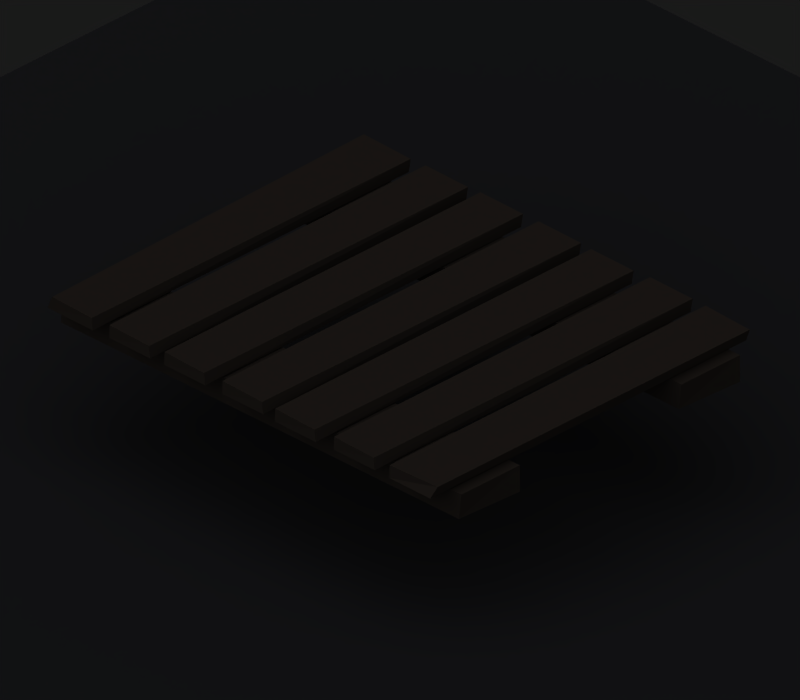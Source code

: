 # Source: cave_wood_walk.blend  (saved by Blender 2.63.0; exported with 4.5.12 LTS)
import bpy
from mathutils import Matrix  # noqa: F401  (used for matrix-valued properties, if any)

bpy.ops.wm.read_factory_settings(use_empty=True)
scene = bpy.context.scene
scene.name = 'Scene'

# ---- collections
col_collection_1 = bpy.data.collections.new('Collection 1'); scene.collection.children.link(col_collection_1)

# ---- materials (node trees are filled in below, after node groups)
mat_shadow_001 = bpy.data.materials.new('Shadow.001')
mat_shadow_001.alpha_threshold = 0.0
mat_shadow_001.diffuse_color = (0.2159, 0.2159, 0.2159, 1.0)
mat_shadow_001.roughness = 0.5
mat_shadow_001.specular_intensity = 0.0
mat_shadow_001.line_color = (0.0, 0.0, 0.0, 0.5)
mat_cave = bpy.data.materials.new('Cave')
mat_cave.alpha_threshold = 0.0
mat_cave.diffuse_color = (1.0, 1.0, 1.0, 1.0)
mat_cave.roughness = 0.5
mat_cave.specular_intensity = 0.0
mat_cave.line_color = (0.0, 0.0, 0.0, 1.0)
mat_wood = bpy.data.materials.new('Wood')
mat_wood.alpha_threshold = 0.0
mat_wood.diffuse_color = (0.287, 0.2455, 0.1972, 1.0)
mat_wood.roughness = 0.5
mat_wood.line_color = (0.0, 0.0, 0.0, 1.0)
mat_cave_001 = bpy.data.materials.new('Cave.001')
mat_cave_001.alpha_threshold = 0.0
mat_cave_001.preview_render_type = 'FLAT'
mat_cave_001.diffuse_color = (1.0, 1.0, 1.0, 1.0)
mat_cave_001.roughness = 0.5
mat_cave_001.specular_intensity = 0.0
mat_cave_001.line_color = (0.0, 0.0, 0.0, 1.0)
mat_cavewater = bpy.data.materials.new('CaveWater')
mat_cavewater.alpha_threshold = 0.0
mat_cavewater.preview_render_type = 'FLAT'
mat_cavewater.diffuse_color = (0.09439, 0.119, 0.1867, 1.0)
mat_cavewater.roughness = 0.5
mat_cavewater.specular_intensity = 0.0
mat_cavewater.line_color = (0.0, 0.0, 0.0, 1.0)

# ---- material node trees

# ---- world
world_world = bpy.data.worlds.new('World'); scene.world = world_world
world_world.color = (0.1, 0.1, 0.1)
world_world.use_sun_shadow = False
world_world.sun_shadow_jitter_overblur = 0.0
world_world.cycles.sampling_method = 'MANUAL'
world_world.cycles.sample_map_resolution = 256

# ---- cameras
cam_camera_001 = bpy.data.cameras.new('Camera.001')
cam_camera_001.type = 'ORTHO'
cam_camera_001.passepartout_alpha = 0.2
cam_camera_001.clip_end = 100.0
cam_camera_001.lens = 35.0
cam_camera_001.sensor_width = 32.0
cam_camera_001.sensor_height = 18.0
cam_camera_001.ortho_scale = 2.85
cam_camera_001.show_passepartout = False
cam_camera_001.show_safe_areas = True
cam_camera_001.dof.focus_distance = 0.0
cam_camera_001.dof.aperture_fstop = 128.0

# ---- lights
light_lamp_003 = bpy.data.lights.new('Lamp.003', 'SUN')
light_lamp_003.color = (0.8602, 0.8729, 1.0)
light_lamp_003.transmission_factor = 0.0
light_lamp_003.angle = 1.571
light_lamp_003.energy = 1.0
light_lamp_003.shadow_buffer_clip_start = 0.5
light_lamp_003.shadow_soft_size = 1.0
light_lamp_003.shadow_cascade_max_distance = 1000.0
light_lamp_003.cycles.use_multiple_importance_sampling = False
light_lamp_004 = bpy.data.lights.new('Lamp.004', 'SUN')
light_lamp_004.color = (0.625, 0.5167, 0.8951)
light_lamp_004.transmission_factor = 0.0
light_lamp_004.angle = 1.571
light_lamp_004.energy = 0.75
light_lamp_004.shadow_buffer_clip_start = 0.5
light_lamp_004.shadow_soft_size = 1.0
light_lamp_004.shadow_cascade_max_distance = 1000.0
light_lamp_004.cycles.use_multiple_importance_sampling = False

# ---- meshes
me_plane = bpy.data.meshes.new('Plane')
me_plane.from_pydata([(1.0, -1.0, 0.0), (-1.0, -1.0, 0.0), (1.0, 1.0, 0.0), (-1.0, 1.0, 0.0)], [], [(2, 3, 1, 0)])
me_plane.materials.append(mat_shadow_001)
me_plane.use_remesh_preserve_volume = False
me_plane.use_remesh_preserve_attributes = False
me_plane.use_mirror_vertex_groups = False
me_plane.update()
me_plane_039 = bpy.data.meshes.new('Plane.039')
me_plane_039.from_pydata([(-1.001, 0.4025, -0.0111), (-0.9924, 0.702, -0.0111), (1.008, 0.7051, -0.0111), (0.9945, 0.4104, -0.008677), (-0.9962, 0.4013, 0.09314), (-0.9952, 0.7012, 0.09725), (1.01, 0.7031, 0.09988), (1.008, 0.4104, 0.09774), (-1.001, -0.7062, -0.0111), (-0.9924, -0.4068, -0.0111), (1.008, -0.4037, -0.0111), (0.9945, -0.6984, -0.008677), (-0.9962, -0.7075, 0.09314), (-0.9952, -0.4076, 0.09725), (1.01, -0.4057, 0.09988), (1.008, -0.6984, 0.09774), (0.1748, -0.8053, 0.1018), (0.1727, 0.7972, 0.1018), (0.3795, 0.7873, 0.1018), (0.3848, -0.8096, 0.1042), (0.1761, -0.8052, 0.1555), (0.1729, 0.7898, 0.1596), (0.3831, 0.7943, 0.1543), (0.3768, -0.8071, 0.1511), (0.4651, -0.7984, 0.1018), (0.463, 0.8041, 0.1018), (0.6698, 0.7943, 0.1018), (0.6751, -0.8026, 0.1042), (0.4664, -0.7982, 0.1555), (0.4632, 0.7968, 0.1596), (0.6733, 0.8013, 0.1543), (0.6671, -0.8001, 0.1511), (0.748, -0.8019, 0.1018), (0.7459, 0.8007, 0.1018), (0.9527, 0.7908, 0.1018), (0.958, -0.8061, 0.1042), (0.7493, -0.8017, 0.1555), (0.7461, 0.7933, 0.1596), (0.9735, 0.7891, 0.1543), (0.9759, -0.7864, 0.1511), (-0.7096, -0.1096, -0.0428), (-0.7098, 0.08527, -0.04521), (0.2819, 0.1014, 0.1828), (0.291, -0.1119, 0.1834), (-0.7343, -0.1055, 0.008514), (-0.7308, 0.08227, 0.007809), (0.2571, 0.1142, 0.2396), (0.2601, -0.1056, 0.2381), (-0.7302, -0.2992, -0.0428), (-0.7236, -0.1044, -0.04521), (0.268, -0.1229, 0.1828), (0.2696, -0.3364, 0.1834), (-0.7548, -0.2943, 0.008514), (-0.7447, -0.1067, 0.007809), (0.2436, -0.1093, 0.2396), (0.239, -0.329, 0.2381), (-0.7435, 0.08705, -0.0428), (-0.7505, 0.2818, -0.04521), (0.24, 0.3326, 0.1828), (0.2565, 0.1196, 0.1834), (-0.7683, 0.09023, 0.008514), (-0.7714, 0.2781, 0.007809), (0.2148, 0.3444, 0.2396), (0.2255, 0.1249, 0.2381)], [], [(4, 5, 1, 0), (5, 6, 2, 1), (6, 7, 3, 2), (7, 4, 0, 3), (0, 1, 2, 3), (7, 6, 5, 4), (12, 13, 9, 8), (13, 14, 10, 9), (14, 15, 11, 10), (15, 12, 8, 11), (8, 9, 10, 11), (15, 14, 13, 12), (20, 21, 17, 16), (21, 22, 18, 17), (22, 23, 19, 18), (23, 20, 16, 19), (16, 17, 18, 19), (23, 22, 21, 20), (28, 29, 25, 24), (29, 30, 26, 25), (30, 31, 27, 26), (31, 28, 24, 27), (24, 25, 26, 27), (31, 30, 29, 28), (36, 37, 33, 32), (37, 38, 34, 33), (38, 39, 35, 34), (39, 36, 32, 35), (32, 33, 34, 35), (39, 38, 37, 36), (44, 45, 41, 40), (45, 46, 42, 41), (46, 47, 43, 42), (47, 44, 40, 43), (40, 41, 42, 43), (47, 46, 45, 44), (52, 53, 49, 48), (53, 54, 50, 49), (54, 55, 51, 50), (55, 52, 48, 51), (48, 49, 50, 51), (55, 54, 53, 52), (60, 61, 57, 56), (61, 62, 58, 57), (62, 63, 59, 58), (63, 60, 56, 59), (56, 57, 58, 59), (63, 62, 61, 60)])
me_plane_039.polygons.foreach_set('material_index', [1, 1, 1, 1, 1, 1, 1, 1, 1, 1, 1, 1, 1, 1, 1, 1, 1, 1, 1, 1, 1, 1, 1, 1, 1, 1, 1, 1, 1, 1, 1, 1, 1, 1, 1, 1, 1, 1, 1, 1, 1, 1, 1, 1, 1, 1, 1, 1])
me_plane_039.materials.append(mat_cave)
me_plane_039.materials.append(mat_wood)
me_plane_039.use_remesh_preserve_volume = False
me_plane_039.use_remesh_preserve_attributes = False
me_plane_039.use_mirror_vertex_groups = False
me_plane_039.update()
me_plane_038 = bpy.data.meshes.new('Plane.038')
me_plane_038.from_pydata([(-1.001, 0.4025, -0.0111), (-0.9924, 0.702, -0.0111), (1.008, 0.7051, -0.0111), (0.9945, 0.4104, -0.008677), (-0.9962, 0.4013, 0.09314), (-0.9952, 0.7012, 0.09725), (1.01, 0.7031, 0.09988), (1.008, 0.4104, 0.09774), (-1.001, -0.7062, -0.0111), (-0.9924, -0.4068, -0.0111), (1.008, -0.4037, -0.0111), (0.9945, -0.6984, -0.008677), (-0.9962, -0.7075, 0.09314), (-0.9952, -0.4076, 0.09725), (1.01, -0.4057, 0.09988), (1.008, -0.6984, 0.09774), (0.1748, -0.8053, 0.1018), (0.1727, 0.7972, 0.1018), (0.3795, 0.7873, 0.1018), (0.3848, -0.8096, 0.1042), (0.1761, -0.8052, 0.1555), (0.1729, 0.7898, 0.1596), (0.3831, 0.7943, 0.1543), (0.3768, -0.8071, 0.1511), (0.4651, -0.7984, 0.1018), (0.463, 0.8041, 0.1018), (0.6698, 0.7943, 0.1018), (0.6751, -0.8026, 0.1042), (0.4664, -0.7982, 0.1555), (0.4632, 0.7968, 0.1596), (0.6733, 0.8013, 0.1543), (0.6671, -0.8001, 0.1511), (0.748, -0.8019, 0.1018), (0.7459, 0.8007, 0.1018), (0.9527, 0.7908, 0.1018), (0.958, -0.8061, 0.1042), (0.7493, -0.8017, 0.1555), (0.7461, 0.7933, 0.1596), (0.9735, 0.7891, 0.1543), (0.9759, -0.7864, 0.1511), (-0.7096, -0.1096, -0.0428), (-0.7098, 0.08527, -0.04521), (0.2819, 0.1014, 0.1828), (0.291, -0.1119, 0.1834), (-0.7343, -0.1055, 0.008514), (-0.7308, 0.08227, 0.007809), (0.2571, 0.1142, 0.2396), (0.2601, -0.1056, 0.2381), (-0.7302, -0.2992, -0.0428), (-0.7236, -0.1044, -0.04521), (0.268, -0.1229, 0.1828), (0.2696, -0.3364, 0.1834), (-0.7548, -0.2943, 0.008514), (-0.7447, -0.1067, 0.007809), (0.2436, -0.1093, 0.2396), (0.239, -0.329, 0.2381), (-0.7435, 0.08705, -0.0428), (-0.7505, 0.2818, -0.04521), (0.24, 0.3326, 0.1828), (0.2565, 0.1196, 0.1834), (-0.7683, 0.09023, 0.008514), (-0.7714, 0.2781, 0.007809), (0.2148, 0.3444, 0.2396), (0.2255, 0.1249, 0.2381)], [], [(4, 5, 1, 0), (5, 6, 2, 1), (6, 7, 3, 2), (7, 4, 0, 3), (0, 1, 2, 3), (7, 6, 5, 4), (12, 13, 9, 8), (13, 14, 10, 9), (14, 15, 11, 10), (15, 12, 8, 11), (8, 9, 10, 11), (15, 14, 13, 12), (20, 21, 17, 16), (21, 22, 18, 17), (22, 23, 19, 18), (23, 20, 16, 19), (16, 17, 18, 19), (23, 22, 21, 20), (28, 29, 25, 24), (29, 30, 26, 25), (30, 31, 27, 26), (31, 28, 24, 27), (24, 25, 26, 27), (31, 30, 29, 28), (36, 37, 33, 32), (37, 38, 34, 33), (38, 39, 35, 34), (39, 36, 32, 35), (32, 33, 34, 35), (39, 38, 37, 36), (44, 45, 41, 40), (45, 46, 42, 41), (46, 47, 43, 42), (47, 44, 40, 43), (40, 41, 42, 43), (47, 46, 45, 44), (52, 53, 49, 48), (53, 54, 50, 49), (54, 55, 51, 50), (55, 52, 48, 51), (48, 49, 50, 51), (55, 54, 53, 52), (60, 61, 57, 56), (61, 62, 58, 57), (62, 63, 59, 58), (63, 60, 56, 59), (56, 57, 58, 59), (63, 62, 61, 60)])
me_plane_038.polygons.foreach_set('material_index', [1, 1, 1, 1, 1, 1, 1, 1, 1, 1, 1, 1, 1, 1, 1, 1, 1, 1, 1, 1, 1, 1, 1, 1, 1, 1, 1, 1, 1, 1, 1, 1, 1, 1, 1, 1, 1, 1, 1, 1, 1, 1, 1, 1, 1, 1, 1, 1])
me_plane_038.materials.append(mat_cave)
me_plane_038.materials.append(mat_wood)
me_plane_038.use_remesh_preserve_volume = False
me_plane_038.use_remesh_preserve_attributes = False
me_plane_038.use_mirror_vertex_groups = False
me_plane_038.update()
me_plane_037 = bpy.data.meshes.new('Plane.037')
me_plane_037.from_pydata([(-1.001, 0.4025, -0.0111), (-0.9924, 0.702, -0.0111), (1.008, 0.7051, -0.0111), (0.9945, 0.4104, -0.008677), (-0.9962, 0.4013, 0.09314), (-0.9952, 0.7012, 0.09725), (1.01, 0.7031, 0.09988), (1.008, 0.4104, 0.09774), (-1.001, -0.7062, -0.0111), (-0.9924, -0.4068, -0.0111), (1.008, -0.4037, -0.0111), (0.9945, -0.6984, -0.008677), (-0.9962, -0.7075, 0.09314), (-0.9952, -0.4076, 0.09725), (1.01, -0.4057, 0.09988), (1.008, -0.6984, 0.09774), (0.1748, -0.8053, 0.1018), (0.1727, 0.7972, 0.1018), (0.3795, 0.7873, 0.1018), (0.3848, -0.8096, 0.1042), (0.1761, -0.8052, 0.1555), (0.1729, 0.7898, 0.1596), (0.3831, 0.7943, 0.1543), (0.3768, -0.8071, 0.1511), (0.4651, -0.7984, 0.1018), (0.463, 0.8041, 0.1018), (0.6698, 0.7943, 0.1018), (0.6751, -0.8026, 0.1042), (0.4664, -0.7982, 0.1555), (0.4632, 0.7968, 0.1596), (0.6733, 0.8013, 0.1543), (0.6671, -0.8001, 0.1511), (0.748, -0.8019, 0.1018), (0.7459, 0.8007, 0.1018), (0.9527, 0.7908, 0.1018), (0.958, -0.8061, 0.1042), (0.7493, -0.8017, 0.1555), (0.7461, 0.7933, 0.1596), (0.9735, 0.7891, 0.1543), (0.9759, -0.7864, 0.1511), (-0.7096, -0.1096, -0.0428), (-0.7098, 0.08527, -0.04521), (0.2819, 0.1014, 0.1828), (0.291, -0.1119, 0.1834), (-0.7343, -0.1055, 0.008514), (-0.7308, 0.08227, 0.007809), (0.2571, 0.1142, 0.2396), (0.2601, -0.1056, 0.2381), (-0.7302, -0.2992, -0.0428), (-0.7236, -0.1044, -0.04521), (0.268, -0.1229, 0.1828), (0.2696, -0.3364, 0.1834), (-0.7548, -0.2943, 0.008514), (-0.7447, -0.1067, 0.007809), (0.2436, -0.1093, 0.2396), (0.239, -0.329, 0.2381), (-0.7435, 0.08705, -0.0428), (-0.7505, 0.2818, -0.04521), (0.24, 0.3326, 0.1828), (0.2565, 0.1196, 0.1834), (-0.7683, 0.09023, 0.008514), (-0.7714, 0.2781, 0.007809), (0.2148, 0.3444, 0.2396), (0.2255, 0.1249, 0.2381)], [], [(4, 5, 1, 0), (5, 6, 2, 1), (6, 7, 3, 2), (7, 4, 0, 3), (0, 1, 2, 3), (7, 6, 5, 4), (12, 13, 9, 8), (13, 14, 10, 9), (14, 15, 11, 10), (15, 12, 8, 11), (8, 9, 10, 11), (15, 14, 13, 12), (20, 21, 17, 16), (21, 22, 18, 17), (22, 23, 19, 18), (23, 20, 16, 19), (16, 17, 18, 19), (23, 22, 21, 20), (28, 29, 25, 24), (29, 30, 26, 25), (30, 31, 27, 26), (31, 28, 24, 27), (24, 25, 26, 27), (31, 30, 29, 28), (36, 37, 33, 32), (37, 38, 34, 33), (38, 39, 35, 34), (39, 36, 32, 35), (32, 33, 34, 35), (39, 38, 37, 36), (44, 45, 41, 40), (45, 46, 42, 41), (46, 47, 43, 42), (47, 44, 40, 43), (40, 41, 42, 43), (47, 46, 45, 44), (52, 53, 49, 48), (53, 54, 50, 49), (54, 55, 51, 50), (55, 52, 48, 51), (48, 49, 50, 51), (55, 54, 53, 52), (60, 61, 57, 56), (61, 62, 58, 57), (62, 63, 59, 58), (63, 60, 56, 59), (56, 57, 58, 59), (63, 62, 61, 60)])
me_plane_037.polygons.foreach_set('material_index', [1, 1, 1, 1, 1, 1, 1, 1, 1, 1, 1, 1, 1, 1, 1, 1, 1, 1, 1, 1, 1, 1, 1, 1, 1, 1, 1, 1, 1, 1, 1, 1, 1, 1, 1, 1, 1, 1, 1, 1, 1, 1, 1, 1, 1, 1, 1, 1])
me_plane_037.materials.append(mat_cave)
me_plane_037.materials.append(mat_wood)
me_plane_037.use_remesh_preserve_volume = False
me_plane_037.use_remesh_preserve_attributes = False
me_plane_037.use_mirror_vertex_groups = False
me_plane_037.update()
me_plane_032 = bpy.data.meshes.new('Plane.032')
me_plane_032.from_pydata([(-1.001, 0.4025, -0.0111), (-0.9924, 0.702, -0.0111), (1.008, 0.7051, -0.0111), (0.9945, 0.4104, -0.008677), (-0.9962, 0.4013, 0.09314), (-0.9952, 0.7012, 0.09725), (1.01, 0.7031, 0.09988), (1.008, 0.4104, 0.09774), (-1.001, -0.7062, -0.0111), (-0.9924, -0.4068, -0.0111), (1.008, -0.4037, -0.0111), (0.9945, -0.6984, -0.008677), (-0.9962, -0.7075, 0.09314), (-0.9952, -0.4076, 0.09725), (1.01, -0.4057, 0.09988), (1.008, -0.6984, 0.09774), (0.1748, -0.8053, 0.1018), (0.1727, 0.7972, 0.1018), (0.3795, 0.7873, 0.1018), (0.3848, -0.8096, 0.1042), (0.1761, -0.8052, 0.1555), (0.1729, 0.7898, 0.1596), (0.3831, 0.7943, 0.1543), (0.3768, -0.8071, 0.1511), (0.4651, -0.7984, 0.1018), (0.463, 0.8041, 0.1018), (0.6698, 0.7943, 0.1018), (0.6751, -0.8026, 0.1042), (0.4664, -0.7982, 0.1555), (0.4632, 0.7968, 0.1596), (0.6733, 0.8013, 0.1543), (0.6671, -0.8001, 0.1511), (0.748, -0.8019, 0.1018), (0.7459, 0.8007, 0.1018), (0.9527, 0.7908, 0.1018), (0.958, -0.8061, 0.1042), (0.7493, -0.8017, 0.1555), (0.7461, 0.7933, 0.1596), (0.9735, 0.7891, 0.1543), (0.9759, -0.7864, 0.1511), (-0.7096, -0.1096, -0.0428), (-0.7098, 0.08527, -0.04521), (0.2819, 0.1014, 0.1828), (0.291, -0.1119, 0.1834), (-0.7343, -0.1055, 0.008514), (-0.7308, 0.08227, 0.007809), (0.2571, 0.1142, 0.2396), (0.2601, -0.1056, 0.2381), (-0.7302, -0.2992, -0.0428), (-0.7236, -0.1044, -0.04521), (0.268, -0.1229, 0.1828), (0.2696, -0.3364, 0.1834), (-0.7548, -0.2943, 0.008514), (-0.7447, -0.1067, 0.007809), (0.2436, -0.1093, 0.2396), (0.239, -0.329, 0.2381), (-0.7435, 0.08705, -0.0428), (-0.7505, 0.2818, -0.04521), (0.24, 0.3326, 0.1828), (0.2565, 0.1196, 0.1834), (-0.7683, 0.09023, 0.008514), (-0.7714, 0.2781, 0.007809), (0.2148, 0.3444, 0.2396), (0.2255, 0.1249, 0.2381)], [], [(4, 5, 1, 0), (5, 6, 2, 1), (6, 7, 3, 2), (7, 4, 0, 3), (0, 1, 2, 3), (7, 6, 5, 4), (12, 13, 9, 8), (13, 14, 10, 9), (14, 15, 11, 10), (15, 12, 8, 11), (8, 9, 10, 11), (15, 14, 13, 12), (20, 21, 17, 16), (21, 22, 18, 17), (22, 23, 19, 18), (23, 20, 16, 19), (16, 17, 18, 19), (23, 22, 21, 20), (28, 29, 25, 24), (29, 30, 26, 25), (30, 31, 27, 26), (31, 28, 24, 27), (24, 25, 26, 27), (31, 30, 29, 28), (36, 37, 33, 32), (37, 38, 34, 33), (38, 39, 35, 34), (39, 36, 32, 35), (32, 33, 34, 35), (39, 38, 37, 36), (44, 45, 41, 40), (45, 46, 42, 41), (46, 47, 43, 42), (47, 44, 40, 43), (40, 41, 42, 43), (47, 46, 45, 44), (52, 53, 49, 48), (53, 54, 50, 49), (54, 55, 51, 50), (55, 52, 48, 51), (48, 49, 50, 51), (55, 54, 53, 52), (60, 61, 57, 56), (61, 62, 58, 57), (62, 63, 59, 58), (63, 60, 56, 59), (56, 57, 58, 59), (63, 62, 61, 60)])
me_plane_032.polygons.foreach_set('material_index', [1, 1, 1, 1, 1, 1, 1, 1, 1, 1, 1, 1, 1, 1, 1, 1, 1, 1, 1, 1, 1, 1, 1, 1, 1, 1, 1, 1, 1, 1, 1, 1, 1, 1, 1, 1, 1, 1, 1, 1, 1, 1, 1, 1, 1, 1, 1, 1])
me_plane_032.materials.append(mat_cave)
me_plane_032.materials.append(mat_wood)
me_plane_032.use_remesh_preserve_volume = False
me_plane_032.use_remesh_preserve_attributes = False
me_plane_032.use_mirror_vertex_groups = False
me_plane_032.update()
me_cube_120 = bpy.data.meshes.new('Cube.120')
me_cube_120.from_pydata([(-0.7083, -0.9154, -0.9384), (-0.7171, -0.7396, -0.9427), (0.7324, -0.7355, -0.9384), (0.733, -0.9156, -0.9384), (-0.7125, -0.9154, -0.8839), (-0.7244, -0.7379, -0.9441), (0.7283, -0.7396, -0.9398), (0.7334, -0.9154, -0.8882), (-0.7152, -0.6584, -0.9384), (-0.724, -0.4827, -0.9427), (0.7255, -0.4786, -0.9384), (0.7261, -0.6587, -0.9384), (-0.7195, -0.6584, -0.8839), (-0.7313, -0.481, -0.9441), (0.7213, -0.4827, -0.9398), (0.7265, -0.6584, -0.8882), (-0.7291, -0.4293, -0.9384), (-0.7379, -0.2536, -0.9427), (0.7116, -0.2494, -0.9384), (0.7122, -0.4295, -0.9384), (-0.7334, -0.4293, -0.8839), (-0.7452, -0.2518, -0.9441), (0.7074, -0.2536, -0.9398), (0.7126, -0.4293, -0.8882), (-0.7221, -0.1793, -0.9384), (-0.7309, -0.003587, -0.9427), (0.7185, 0.0005556, -0.9384), (0.7191, -0.1795, -0.9384), (-0.7264, -0.1793, -0.8839), (-0.7383, -0.001852, -0.9441), (0.7144, -0.003586, -0.9398), (0.7195, -0.1793, -0.8882), (-0.7326, 0.07414, -0.9384), (-0.7414, 0.2499, -0.9427), (0.7081, 0.254, -0.9384), (0.7087, 0.07392, -0.9384), (-0.7368, 0.07414, -0.8839), (-0.7487, 0.2516, -0.9441), (0.704, 0.2499, -0.9398), (0.7091, 0.07414, -0.8882), (-0.7395, 0.3276, -0.9384), (-0.7483, 0.5033, -0.9427), (0.7012, 0.5075, -0.9384), (0.7018, 0.3274, -0.9384), (-0.7438, 0.3276, -0.8839), (-0.7556, 0.5051, -0.9441), (0.697, 0.5033, -0.9398), (0.7022, 0.3276, -0.8882), (0.7507, 0.5746, -0.9391), (0.9505, 0.5663, -0.9391), (0.9382, -1.004, -0.9391), (0.761, -1.003, -0.9391), (0.7486, 0.5655, -0.8817), (0.9474, 0.5749, -0.8845), (0.937, -1.009, -0.8895), (0.7579, -1.009, -0.8843), (-0.7929, -1.192, -0.9391), (-0.7679, -0.992, -0.9391), (0.7669, -1.019, -0.9391), (0.772, -1.192, -0.9391), (-0.7837, -1.194, -0.8817), (-0.7662, -0.991, -0.8845), (0.7641, -1.001, -0.8895), (0.7682, -1.191, -0.8843), (0.776, 0.735, -0.9391), (0.751, 0.5352, -0.9391), (-0.7838, 0.5621, -0.9391), (-0.7889, 0.7352, -0.9391), (0.7668, 0.7371, -0.8817), (0.7493, 0.5342, -0.8845), (-0.781, 0.5446, -0.8895), (-0.7851, 0.7341, -0.8843), (-0.9234, -1.03, -1.559), (-0.7758, -1.022, -1.559), (-0.7989, -1.163, -1.559), (-0.9277, -1.159, -1.559), (-0.9363, -1.018, -0.766), (-0.7885, -1.025, -0.76), (-0.7817, -1.161, -0.76), (-0.9363, -1.163, -0.7719), (0.7796, -1.015, -1.559), (0.9272, -1.006, -1.559), (0.9041, -1.148, -1.559), (0.7753, -1.143, -1.559), (0.7667, -1.003, -0.766), (0.9145, -1.009, -0.76), (0.9213, -1.146, -0.76), (0.7667, -1.148, -0.7719), (0.7725, 0.706, -1.559), (0.92, 0.7141, -1.559), (0.926, 0.5729, -1.559), (0.7536, 0.5813, -1.559), (0.7782, 0.72, -0.766), (0.9073, 0.7118, -0.76), (0.9141, 0.5749, -0.76), (0.7595, 0.5729, -0.7719), (-0.9352, 0.7017, -1.559), (-0.7876, 0.7098, -1.559), (-0.7816, 0.5686, -1.559), (-0.954, 0.577, -1.559), (-0.9294, 0.7157, -0.766), (-0.8003, 0.7075, -0.76), (-0.7935, 0.5706, -0.76), (-0.9481, 0.5686, -0.7719), (-0.7929, 0.7128, -1.06), (-0.6439, 0.7079, -1.067), (-0.6273, -1.196, -1.057), (-0.7811, -1.197, -1.06), (-0.783, 0.7131, -0.9427), (-0.647, 0.7046, -0.9454), (-0.6174, -1.203, -0.9504), (-0.7839, -1.185, -0.9453), (0.6058, 0.718, -1.06), (0.7548, 0.7131, -1.067), (0.7714, -1.191, -1.057), (0.6176, -1.192, -1.06), (0.6156, 0.7183, -0.9427), (0.7517, 0.7098, -0.9454), (0.7813, -1.198, -0.9504), (0.6148, -1.18, -0.9453), (-0.9606, -1.02, -1.06), (-0.9557, -0.8709, -1.067), (0.9483, -0.8543, -1.057), (0.9493, -1.008, -1.06), (-0.9609, -1.01, -0.9427), (-0.9524, -0.8741, -0.9454), (0.9553, -0.8445, -0.9504), (0.9374, -1.011, -0.9453), (-0.9812, 0.4045, -1.06), (-0.9763, 0.5535, -1.067), (0.9276, 0.5701, -1.057), (0.9287, 0.4163, -1.06), (-0.9815, 0.4144, -0.9427), (-0.973, 0.5504, -0.9454), (0.9346, 0.58, -0.9504), (0.9168, 0.4135, -0.9453), (-0.3152, 0.5332, -0.9391), (0.7027, -0.8038, -0.9391), (0.6203, -1.104, -0.9391), (0.284, -0.9508, -0.9391), (-0.9685, 0.5695, -0.9391), (-0.7687, 0.5611, -0.9391), (-0.779, -1.017, -0.9391), (-0.9686, -1.033, -0.9391), (-0.9706, 0.5603, -0.8817), (-0.7718, 0.5698, -0.8845), (-0.7781, -1.012, -0.8895), (-0.9655, -1.039, -0.8843)], [], [(4, 5, 1, 0), (5, 6, 2, 1), (6, 7, 3, 2), (7, 4, 0, 3), (0, 1, 2, 3), (7, 6, 5, 4), (12, 13, 9, 8), (13, 14, 10, 9), (14, 15, 11, 10), (15, 12, 8, 11), (8, 9, 10, 11), (15, 14, 13, 12), (20, 21, 17, 16), (21, 22, 18, 17), (22, 23, 19, 18), (23, 20, 16, 19), (16, 17, 18, 19), (23, 22, 21, 20), (28, 29, 25, 24), (29, 30, 26, 25), (30, 31, 27, 26), (31, 28, 24, 27), (24, 25, 26, 27), (31, 30, 29, 28), (36, 37, 33, 32), (37, 38, 34, 33), (38, 39, 35, 34), (39, 36, 32, 35), (32, 33, 34, 35), (39, 38, 37, 36), (44, 45, 41, 40), (45, 46, 42, 41), (46, 47, 43, 42), (47, 44, 40, 43), (40, 41, 42, 43), (47, 46, 45, 44), (52, 53, 49, 48), (53, 54, 50, 49), (54, 55, 51, 50), (55, 52, 48, 51), (48, 49, 50, 51), (55, 54, 53, 52), (60, 61, 57, 56), (61, 62, 58, 57), (62, 63, 59, 58), (63, 60, 56, 59), (56, 57, 58, 59), (63, 62, 61, 60), (68, 69, 65, 64), (69, 70, 66, 65), (70, 71, 67, 66), (71, 68, 64, 67), (64, 65, 66, 67), (71, 70, 69, 68), (76, 77, 73, 72), (77, 78, 74, 73), (78, 79, 75, 74), (79, 76, 72, 75), (72, 73, 74, 75), (79, 78, 77, 76), (84, 85, 81, 80), (85, 86, 82, 81), (86, 87, 83, 82), (87, 84, 80, 83), (80, 81, 82, 83), (87, 86, 85, 84), (92, 93, 89, 88), (93, 94, 90, 89), (94, 95, 91, 90), (95, 92, 88, 91), (88, 89, 90, 91), (95, 94, 93, 92), (100, 101, 97, 96), (101, 102, 98, 97), (102, 103, 99, 98), (103, 100, 96, 99), (96, 97, 98, 99), (103, 102, 101, 100), (108, 109, 105, 104), (109, 110, 106, 105), (110, 111, 107, 106), (111, 108, 104, 107), (104, 105, 106, 107), (111, 110, 109, 108), (116, 117, 113, 112), (117, 118, 114, 113), (118, 119, 115, 114), (119, 116, 112, 115), (112, 113, 114, 115), (119, 118, 117, 116), (124, 125, 121, 120), (125, 126, 122, 121), (126, 127, 123, 122), (127, 124, 120, 123), (120, 121, 122, 123), (127, 126, 125, 124), (132, 133, 129, 128), (133, 134, 130, 129), (134, 135, 131, 130), (135, 132, 128, 131), (128, 129, 130, 131), (135, 134, 133, 132), (144, 145, 141, 140), (145, 146, 142, 141), (146, 147, 143, 142), (147, 144, 140, 143), (140, 141, 142, 143), (147, 146, 145, 144)])
me_cube_120.materials.append(mat_wood)
me_cube_120.use_remesh_preserve_volume = False
me_cube_120.use_remesh_preserve_attributes = False
me_cube_120.use_mirror_vertex_groups = False
me_cube_120.update()
me_cube_089 = bpy.data.meshes.new('Cube.089')
me_cube_089.from_pydata([(-0.7083, -0.9154, -0.9384), (-0.7171, -0.7396, -0.9427), (0.7324, -0.7355, -0.9384), (0.733, -0.9156, -0.9384), (-0.7125, -0.9154, -0.8839), (-0.7244, -0.7379, -0.9441), (0.7283, -0.7396, -0.9398), (0.7334, -0.9154, -0.8882), (-0.7152, -0.6584, -0.9384), (-0.724, -0.4827, -0.9427), (0.7255, -0.4786, -0.9384), (0.7261, -0.6587, -0.9384), (-0.7195, -0.6584, -0.8839), (-0.7313, -0.481, -0.9441), (0.7213, -0.4827, -0.9398), (0.7265, -0.6584, -0.8882), (-0.7291, -0.4293, -0.9384), (-0.7379, -0.2536, -0.9427), (0.7116, -0.2494, -0.9384), (0.7122, -0.4295, -0.9384), (-0.7334, -0.4293, -0.8839), (-0.7452, -0.2518, -0.9441), (0.7074, -0.2536, -0.9398), (0.7126, -0.4293, -0.8882), (-0.7221, -0.1793, -0.9384), (-0.7309, -0.003587, -0.9427), (0.7185, 0.0005556, -0.9384), (0.7191, -0.1795, -0.9384), (-0.7264, -0.1793, -0.8839), (-0.7383, -0.001852, -0.9441), (0.7144, -0.003586, -0.9398), (0.7195, -0.1793, -0.8882), (-0.7326, 0.07414, -0.9384), (-0.7414, 0.2499, -0.9427), (0.7081, 0.254, -0.9384), (0.7087, 0.07392, -0.9384), (-0.7368, 0.07414, -0.8839), (-0.7487, 0.2516, -0.9441), (0.704, 0.2499, -0.9398), (0.7091, 0.07414, -0.8882), (-0.7395, 0.3276, -0.9384), (-0.7483, 0.5033, -0.9427), (0.7012, 0.5075, -0.9384), (0.7018, 0.3274, -0.9384), (-0.7438, 0.3276, -0.8839), (-0.7556, 0.5051, -0.9441), (0.697, 0.5033, -0.9398), (0.7022, 0.3276, -0.8882), (0.7507, 0.5746, -0.9391), (0.9505, 0.5663, -0.9391), (0.9382, -1.004, -0.9391), (0.761, -1.003, -0.9391), (0.7486, 0.5655, -0.8817), (0.9474, 0.5749, -0.8845), (0.937, -1.009, -0.8895), (0.7579, -1.009, -0.8843), (-0.7929, -1.192, -0.9391), (-0.7679, -0.992, -0.9391), (0.7669, -1.019, -0.9391), (0.772, -1.192, -0.9391), (-0.7837, -1.194, -0.8817), (-0.7662, -0.991, -0.8845), (0.7641, -1.001, -0.8895), (0.7682, -1.191, -0.8843), (0.776, 0.735, -0.9391), (0.751, 0.5352, -0.9391), (-0.7838, 0.5621, -0.9391), (-0.7889, 0.7352, -0.9391), (0.7668, 0.7371, -0.8817), (0.7493, 0.5342, -0.8845), (-0.781, 0.5446, -0.8895), (-0.7851, 0.7341, -0.8843), (-0.9234, -1.03, -1.559), (-0.7758, -1.022, -1.559), (-0.7989, -1.163, -1.559), (-0.9277, -1.159, -1.559), (-0.9363, -1.018, -0.766), (-0.7885, -1.025, -0.76), (-0.7817, -1.161, -0.76), (-0.9363, -1.163, -0.7719), (0.7796, -1.015, -1.559), (0.9272, -1.006, -1.559), (0.9041, -1.148, -1.559), (0.7753, -1.143, -1.559), (0.7667, -1.003, -0.766), (0.9145, -1.009, -0.76), (0.9213, -1.146, -0.76), (0.7667, -1.148, -0.7719), (0.7725, 0.706, -1.559), (0.92, 0.7141, -1.559), (0.926, 0.5729, -1.559), (0.7536, 0.5813, -1.559), (0.7782, 0.72, -0.766), (0.9073, 0.7118, -0.76), (0.9141, 0.5749, -0.76), (0.7595, 0.5729, -0.7719), (-0.9352, 0.7017, -1.559), (-0.7876, 0.7098, -1.559), (-0.7816, 0.5686, -1.559), (-0.954, 0.577, -1.559), (-0.9294, 0.7157, -0.766), (-0.8003, 0.7075, -0.76), (-0.7935, 0.5706, -0.76), (-0.9481, 0.5686, -0.7719), (-0.7929, 0.7128, -1.06), (-0.6439, 0.7079, -1.067), (-0.6273, -1.196, -1.057), (-0.7811, -1.197, -1.06), (-0.783, 0.7131, -0.9427), (-0.647, 0.7046, -0.9454), (-0.6174, -1.203, -0.9504), (-0.7839, -1.185, -0.9453), (0.6058, 0.718, -1.06), (0.7548, 0.7131, -1.067), (0.7714, -1.191, -1.057), (0.6176, -1.192, -1.06), (0.6156, 0.7183, -0.9427), (0.7517, 0.7098, -0.9454), (0.7813, -1.198, -0.9504), (0.6148, -1.18, -0.9453), (-0.9606, -1.02, -1.06), (-0.9557, -0.8709, -1.067), (0.9483, -0.8543, -1.057), (0.9493, -1.008, -1.06), (-0.9609, -1.01, -0.9427), (-0.9524, -0.8741, -0.9454), (0.9553, -0.8445, -0.9504), (0.9374, -1.011, -0.9453), (-0.9812, 0.4045, -1.06), (-0.9763, 0.5535, -1.067), (0.9276, 0.5701, -1.057), (0.9287, 0.4163, -1.06), (-0.9815, 0.4144, -0.9427), (-0.973, 0.5504, -0.9454), (0.9346, 0.58, -0.9504), (0.9168, 0.4135, -0.9453), (-0.3152, 0.5332, -0.9391), (0.7027, -0.8038, -0.9391), (0.6203, -1.104, -0.9391), (0.284, -0.9508, -0.9391), (-0.9685, 0.5695, -0.9391), (-0.7687, 0.5611, -0.9391), (-0.779, -1.017, -0.9391), (-0.9686, -1.033, -0.9391), (-0.9706, 0.5603, -0.8817), (-0.7718, 0.5698, -0.8845), (-0.7781, -1.012, -0.8895), (-0.9655, -1.039, -0.8843)], [], [(4, 5, 1, 0), (5, 6, 2, 1), (6, 7, 3, 2), (7, 4, 0, 3), (0, 1, 2, 3), (7, 6, 5, 4), (12, 13, 9, 8), (13, 14, 10, 9), (14, 15, 11, 10), (15, 12, 8, 11), (8, 9, 10, 11), (15, 14, 13, 12), (20, 21, 17, 16), (21, 22, 18, 17), (22, 23, 19, 18), (23, 20, 16, 19), (16, 17, 18, 19), (23, 22, 21, 20), (28, 29, 25, 24), (29, 30, 26, 25), (30, 31, 27, 26), (31, 28, 24, 27), (24, 25, 26, 27), (31, 30, 29, 28), (36, 37, 33, 32), (37, 38, 34, 33), (38, 39, 35, 34), (39, 36, 32, 35), (32, 33, 34, 35), (39, 38, 37, 36), (44, 45, 41, 40), (45, 46, 42, 41), (46, 47, 43, 42), (47, 44, 40, 43), (40, 41, 42, 43), (47, 46, 45, 44), (52, 53, 49, 48), (53, 54, 50, 49), (54, 55, 51, 50), (55, 52, 48, 51), (48, 49, 50, 51), (55, 54, 53, 52), (60, 61, 57, 56), (61, 62, 58, 57), (62, 63, 59, 58), (63, 60, 56, 59), (56, 57, 58, 59), (63, 62, 61, 60), (68, 69, 65, 64), (69, 70, 66, 65), (70, 71, 67, 66), (71, 68, 64, 67), (64, 65, 66, 67), (71, 70, 69, 68), (76, 77, 73, 72), (77, 78, 74, 73), (78, 79, 75, 74), (79, 76, 72, 75), (72, 73, 74, 75), (79, 78, 77, 76), (84, 85, 81, 80), (85, 86, 82, 81), (86, 87, 83, 82), (87, 84, 80, 83), (80, 81, 82, 83), (87, 86, 85, 84), (92, 93, 89, 88), (93, 94, 90, 89), (94, 95, 91, 90), (95, 92, 88, 91), (88, 89, 90, 91), (95, 94, 93, 92), (100, 101, 97, 96), (101, 102, 98, 97), (102, 103, 99, 98), (103, 100, 96, 99), (96, 97, 98, 99), (103, 102, 101, 100), (108, 109, 105, 104), (109, 110, 106, 105), (110, 111, 107, 106), (111, 108, 104, 107), (104, 105, 106, 107), (111, 110, 109, 108), (116, 117, 113, 112), (117, 118, 114, 113), (118, 119, 115, 114), (119, 116, 112, 115), (112, 113, 114, 115), (119, 118, 117, 116), (124, 125, 121, 120), (125, 126, 122, 121), (126, 127, 123, 122), (127, 124, 120, 123), (120, 121, 122, 123), (127, 126, 125, 124), (132, 133, 129, 128), (133, 134, 130, 129), (134, 135, 131, 130), (135, 132, 128, 131), (128, 129, 130, 131), (135, 134, 133, 132), (144, 145, 141, 140), (145, 146, 142, 141), (146, 147, 143, 142), (147, 144, 140, 143), (140, 141, 142, 143), (147, 146, 145, 144)])
me_cube_089.materials.append(mat_wood)
me_cube_089.use_remesh_preserve_volume = False
me_cube_089.use_remesh_preserve_attributes = False
me_cube_089.use_mirror_vertex_groups = False
me_cube_089.update()
me_cube_088 = bpy.data.meshes.new('Cube.088')
me_cube_088.from_pydata([(0.7349, 0.4801, -0.9391), (0.7085, 0.2759, -0.9391), (0.3805, 0.5384, -0.9391), (0.5578, 0.5408, -0.9391), (0.7402, 0.4454, -0.8817), (0.7366, 0.2599, -0.8845), (0.3826, 0.534, -0.8895), (0.5729, 0.5416, -0.8843), (-0.7769, -0.9466, -0.9391), (-0.7504, -0.7423, -0.9391), (-0.4225, -1.005, -0.9391), (-0.5998, -1.007, -0.9391), (-0.7822, -0.9119, -0.8817), (-0.7786, -0.7264, -0.8845), (-0.4245, -1.0, -0.8895), (-0.6149, -1.008, -0.8843), (-0.7772, -0.3738, -0.9391), (-0.7751, -0.1119, -0.9391), (0.3347, -0.9985, -0.9391), (0.005767, -0.9861, -0.9391), (-0.772, -0.3705, -0.8817), (-0.7699, -0.1139, -0.8845), (0.3158, -0.9966, -0.8895), (0.02546, -1.006, -0.8843), (0.284, -0.9508, -0.9391), (-0.7799, -0.6449, -0.9391), (-0.7803, -0.4586, -0.9391), (-0.06113, -1.008, -0.9391), (-0.2951, -0.9923, -0.9391), (-0.7852, -0.6341, -0.8817), (-0.7756, -0.4546, -0.8845), (-0.04826, -1.009, -0.8895), (-0.2983, -0.9961, -0.8843), (0.7377, -1.019, -0.9391), (0.4222, -1.005, -0.9391), (-0.7806, -0.03631, -0.9278), (-0.7822, 0.2131, -0.9391), (0.746, -1.024, -0.8817), (0.4454, -1.021, -0.8845), (-0.7872, -0.02715, -0.8895), (-0.7803, 0.2098, -0.8843), (0.6203, -1.104, -0.9391), (0.7539, -0.6834, -0.9391), (0.7572, -0.9546, -0.9391), (-0.7587, 0.2629, -0.9349), (-0.772, 0.5297, -0.9391), (0.7436, -0.6688, -0.8817), (0.7536, -0.9532, -0.8845), (-0.7735, 0.2632, -0.8895), (-0.7755, 0.5426, -0.8843), (0.7027, -0.8038, -0.9391), (0.7359, -0.3788, -0.9391), (0.7593, -0.6177, -0.9391), (-0.7276, 0.5414, -0.9391), (-0.4208, 0.5297, -0.9391), (0.7508, -0.3965, -0.8817), (0.7578, -0.6107, -0.8845), (-0.7144, 0.5444, -0.8895), (-0.4386, 0.5426, -0.8843), (0.7395, -0.08848, -0.9391), (0.7349, -0.2698, -0.9391), (-0.3152, 0.5332, -0.9391), (-0.05881, 0.5476, -0.9391), (0.7329, -0.07391, -0.8817), (0.7506, -0.3305, -0.8845), (-0.3529, 0.5373, -0.8895), (-0.05588, 0.539, -0.8843), (-0.3152, 0.5332, -0.9391), (0.7395, 0.1803, -0.9391), (0.7459, -0.0186, -0.9391), (0.04267, 0.5417, -0.9391), (0.2548, 0.5277, -0.9391), (0.7329, 0.1575, -0.8817), (0.7357, -0.01094, -0.8845), (0.02014, 0.5451, -0.8895), (0.2579, 0.5315, -0.8843), (-0.9812, 0.4045, -1.06), (-0.9763, 0.5535, -1.067), (0.9276, 0.5701, -1.057), (0.9287, 0.4163, -1.06), (-0.9815, 0.4144, -0.9427), (-0.973, 0.5504, -0.9454), (0.9346, 0.58, -0.9504), (0.9168, 0.4135, -0.9453), (-0.9606, -1.02, -1.06), (-0.9557, -0.8709, -1.067), (0.9483, -0.8543, -1.057), (0.9493, -1.008, -1.06), (-0.9609, -1.01, -0.9427), (-0.9524, -0.8741, -0.9454), (0.9553, -0.8445, -0.9504), (0.9374, -1.011, -0.9453), (0.6058, 0.718, -1.06), (0.7548, 0.7131, -1.067), (0.7714, -1.191, -1.057), (0.6176, -1.192, -1.06), (0.6156, 0.7183, -0.9427), (0.7517, 0.7098, -0.9454), (0.7813, -1.198, -0.9504), (0.6148, -1.18, -0.9453), (-0.7929, 0.7128, -1.06), (-0.6439, 0.7079, -1.067), (-0.6273, -1.196, -1.057), (-0.7811, -1.197, -1.06), (-0.783, 0.7131, -0.9427), (-0.647, 0.7046, -0.9454), (-0.6174, -1.203, -0.9504), (-0.7839, -1.185, -0.9453), (-0.9352, 0.7017, -1.559), (-0.7876, 0.7098, -1.559), (-0.7816, 0.5686, -1.559), (-0.954, 0.577, -1.559), (-0.9294, 0.7157, -0.766), (-0.8003, 0.7075, -0.76), (-0.7935, 0.5706, -0.76), (-0.9481, 0.5686, -0.7719), (0.7725, 0.706, -1.559), (0.92, 0.7141, -1.559), (0.926, 0.5729, -1.559), (0.7536, 0.5813, -1.559), (0.7782, 0.72, -0.766), (0.9073, 0.7118, -0.76), (0.9141, 0.5749, -0.76), (0.7595, 0.5729, -0.7719), (0.7796, -1.015, -1.559), (0.9272, -1.006, -1.559), (0.9041, -1.148, -1.559), (0.7753, -1.143, -1.559), (0.7667, -1.003, -0.766), (0.9145, -1.009, -0.76), (0.9213, -1.146, -0.76), (0.7667, -1.148, -0.7719), (-0.9234, -1.03, -1.559), (-0.7758, -1.022, -1.559), (-0.7989, -1.163, -1.559), (-0.9277, -1.159, -1.559), (-0.9363, -1.018, -0.766), (-0.7885, -1.025, -0.76), (-0.7817, -1.161, -0.76), (-0.9363, -1.163, -0.7719), (0.776, 0.735, -0.9391), (0.751, 0.5352, -0.9391), (-0.7838, 0.5621, -0.9391), (-0.7889, 0.7352, -0.9391), (0.7668, 0.7371, -0.8817), (0.7493, 0.5342, -0.8845), (-0.781, 0.5446, -0.8895), (-0.7851, 0.7341, -0.8843), (-0.7929, -1.192, -0.9391), (-0.7679, -0.992, -0.9391), (0.7669, -1.019, -0.9391), (0.772, -1.192, -0.9391), (-0.7837, -1.194, -0.8817), (-0.7662, -0.991, -0.8845), (0.7641, -1.001, -0.8895), (0.7682, -1.191, -0.8843), (0.7507, 0.5746, -0.9391), (0.9505, 0.5663, -0.9391), (0.9382, -1.004, -0.9391), (0.761, -1.003, -0.9391), (0.7486, 0.5655, -0.8817), (0.9474, 0.5749, -0.8845), (0.937, -1.009, -0.8895), (0.7579, -1.009, -0.8843), (-0.9685, 0.5695, -0.9391), (-0.7687, 0.5611, -0.9391), (-0.779, -1.017, -0.9391), (-0.9686, -1.033, -0.9391), (-0.9706, 0.5603, -0.8817), (-0.7718, 0.5698, -0.8845), (-0.7781, -1.012, -0.8895), (-0.9655, -1.039, -0.8843)], [], [(4, 5, 1, 0), (5, 6, 2, 1), (6, 7, 3, 2), (7, 4, 0, 3), (0, 1, 2, 3), (7, 6, 5, 4), (12, 13, 9, 8), (13, 14, 10, 9), (14, 15, 11, 10), (15, 12, 8, 11), (8, 9, 10, 11), (15, 14, 13, 12), (20, 21, 17, 16), (21, 22, 18, 17), (22, 23, 19, 18), (23, 20, 16, 19), (16, 17, 18, 19), (23, 22, 21, 20), (29, 30, 26, 25), (30, 31, 27, 26), (31, 32, 28, 27), (32, 29, 25, 28), (25, 26, 27, 28), (32, 31, 30, 29), (37, 38, 34, 33), (38, 39, 35, 34), (39, 40, 36, 35), (40, 37, 33, 36), (33, 34, 35, 36), (40, 39, 38, 37), (46, 47, 43, 42), (47, 48, 44, 43), (48, 49, 45, 44), (49, 46, 42, 45), (42, 43, 44, 45), (49, 48, 47, 46), (55, 56, 52, 51), (56, 57, 53, 52), (57, 58, 54, 53), (58, 55, 51, 54), (51, 52, 53, 54), (58, 57, 56, 55), (63, 64, 60, 59), (64, 65, 61, 60), (65, 66, 62, 61), (66, 63, 59, 62), (59, 60, 61, 62), (66, 65, 64, 63), (72, 73, 69, 68), (73, 74, 70, 69), (74, 75, 71, 70), (75, 72, 68, 71), (68, 69, 70, 71), (75, 74, 73, 72), (80, 81, 77, 76), (81, 82, 78, 77), (82, 83, 79, 78), (83, 80, 76, 79), (76, 77, 78, 79), (83, 82, 81, 80), (88, 89, 85, 84), (89, 90, 86, 85), (90, 91, 87, 86), (91, 88, 84, 87), (84, 85, 86, 87), (91, 90, 89, 88), (96, 97, 93, 92), (97, 98, 94, 93), (98, 99, 95, 94), (99, 96, 92, 95), (92, 93, 94, 95), (99, 98, 97, 96), (104, 105, 101, 100), (105, 106, 102, 101), (106, 107, 103, 102), (107, 104, 100, 103), (100, 101, 102, 103), (107, 106, 105, 104), (112, 113, 109, 108), (113, 114, 110, 109), (114, 115, 111, 110), (115, 112, 108, 111), (108, 109, 110, 111), (115, 114, 113, 112), (120, 121, 117, 116), (121, 122, 118, 117), (122, 123, 119, 118), (123, 120, 116, 119), (116, 117, 118, 119), (123, 122, 121, 120), (128, 129, 125, 124), (129, 130, 126, 125), (130, 131, 127, 126), (131, 128, 124, 127), (124, 125, 126, 127), (131, 130, 129, 128), (136, 137, 133, 132), (137, 138, 134, 133), (138, 139, 135, 134), (139, 136, 132, 135), (132, 133, 134, 135), (139, 138, 137, 136), (144, 145, 141, 140), (145, 146, 142, 141), (146, 147, 143, 142), (147, 144, 140, 143), (140, 141, 142, 143), (147, 146, 145, 144), (152, 153, 149, 148), (153, 154, 150, 149), (154, 155, 151, 150), (155, 152, 148, 151), (148, 149, 150, 151), (155, 154, 153, 152), (160, 161, 157, 156), (161, 162, 158, 157), (162, 163, 159, 158), (163, 160, 156, 159), (156, 157, 158, 159), (163, 162, 161, 160), (168, 169, 165, 164), (169, 170, 166, 165), (170, 171, 167, 166), (171, 168, 164, 167), (164, 165, 166, 167), (171, 170, 169, 168)])
me_cube_088.materials.append(mat_wood)
me_cube_088.use_remesh_preserve_volume = False
me_cube_088.use_remesh_preserve_attributes = False
me_cube_088.use_mirror_vertex_groups = False
me_cube_088.update()
me_cube_065 = bpy.data.meshes.new('Cube.065')
me_cube_065.from_pydata([(0.7349, 0.4801, -0.9391), (0.7085, 0.2759, -0.9391), (0.3805, 0.5384, -0.9391), (0.5578, 0.5408, -0.9391), (0.7402, 0.4454, -0.8817), (0.7366, 0.2599, -0.8845), (0.3826, 0.534, -0.8895), (0.5729, 0.5416, -0.8843), (-0.7769, -0.9466, -0.9391), (-0.7504, -0.7423, -0.9391), (-0.4225, -1.005, -0.9391), (-0.5998, -1.007, -0.9391), (-0.7822, -0.9119, -0.8817), (-0.7786, -0.7264, -0.8845), (-0.4245, -1.0, -0.8895), (-0.6149, -1.008, -0.8843), (-0.7682, -0.2992, -0.9391), (-0.7661, -0.1477, -0.9391), (0.284, -0.9508, -0.9391), (0.07737, -0.9652, -0.9391), (-0.7691, -0.3437, -0.8817), (-0.7669, -0.1587, -0.8845), (0.271, -0.9548, -0.8895), (0.03441, -0.9764, -0.8843), (0.284, -0.9508, -0.9391), (-0.7799, -0.6449, -0.9391), (-0.7803, -0.4586, -0.9391), (-0.06113, -1.008, -0.9391), (-0.2951, -0.9923, -0.9391), (-0.7732, -0.6222, -0.8817), (-0.7487, -0.4695, -0.8845), (-0.06914, -0.9795, -0.8895), (-0.2983, -0.9961, -0.8843), (0.7109, -1.019, -0.9391), (0.4759, -1.01, -0.9391), (-0.7865, 0.04723, -0.9278), (-0.7971, 0.2012, -0.9391), (0.7221, -1.015, -0.8817), (0.4454, -1.021, -0.8845), (-0.7932, -0.006269, -0.8895), (-0.7863, 0.189, -0.8843), (0.6203, -1.104, -0.9391), (0.7539, -0.6834, -0.9391), (0.7513, -0.8591, -0.9391), (-0.7468, 0.3405, -0.9349), (-0.772, 0.5297, -0.9391), (0.7436, -0.6688, -0.8817), (0.7536, -0.9174, -0.8845), (-0.7645, 0.3079, -0.8895), (-0.7755, 0.5426, -0.8843), (0.7027, -0.8038, -0.9391), (0.7359, -0.3788, -0.9391), (0.7563, -0.5431, -0.9391), (-0.6411, 0.5354, -0.9391), (-0.4208, 0.5297, -0.9391), (0.7508, -0.3965, -0.8817), (0.7608, -0.5779, -0.8845), (-0.7144, 0.5444, -0.8895), (-0.4386, 0.5426, -0.8843), (0.7529, -0.5673, -0.9391), (0.7395, -0.08848, -0.9391), (0.7349, -0.2698, -0.9391), (-0.3152, 0.5332, -0.9391), (-0.05881, 0.5476, -0.9391), (0.7329, -0.07391, -0.8817), (0.7357, -0.2589, -0.8845), (-0.3022, 0.5373, -0.8895), (-0.05588, 0.539, -0.8843), (-0.3152, 0.5332, -0.9391), (0.7395, 0.1803, -0.9391), (0.7399, 0.05301, -0.9391), (0.07549, 0.5446, -0.9391), (0.2548, 0.5277, -0.9391), (0.7329, 0.1575, -0.8817), (0.7357, -0.01094, -0.8845), (0.02014, 0.5451, -0.8895), (0.2579, 0.5315, -0.8843), (-0.9812, 0.4045, -1.06), (-0.9763, 0.5535, -1.067), (0.9276, 0.5701, -1.057), (0.9287, 0.4163, -1.06), (-0.9815, 0.4144, -0.9427), (-0.973, 0.5504, -0.9454), (0.9346, 0.58, -0.9504), (0.9168, 0.4135, -0.9453), (-0.9606, -1.02, -1.06), (-0.9557, -0.8709, -1.067), (0.9483, -0.8543, -1.057), (0.9493, -1.008, -1.06), (-0.9609, -1.01, -0.9427), (-0.9524, -0.8741, -0.9454), (0.9553, -0.8445, -0.9504), (0.9374, -1.011, -0.9453), (0.6058, 0.718, -1.06), (0.7548, 0.7131, -1.067), (0.7714, -1.191, -1.057), (0.6176, -1.192, -1.06), (0.6156, 0.7183, -0.9427), (0.7517, 0.7098, -0.9454), (0.7813, -1.198, -0.9504), (0.6148, -1.18, -0.9453), (-0.7929, 0.7128, -1.06), (-0.6439, 0.7079, -1.067), (-0.6273, -1.196, -1.057), (-0.7811, -1.197, -1.06), (-0.783, 0.7131, -0.9427), (-0.647, 0.7046, -0.9454), (-0.6174, -1.203, -0.9504), (-0.7839, -1.185, -0.9453), (-0.9352, 0.7017, -1.559), (-0.7876, 0.7098, -1.559), (-0.7816, 0.5686, -1.559), (-0.954, 0.577, -1.559), (-0.9294, 0.7157, -0.766), (-0.8003, 0.7075, -0.76), (-0.7935, 0.5706, -0.76), (-0.9481, 0.5686, -0.7719), (0.7725, 0.706, -1.559), (0.92, 0.7141, -1.559), (0.926, 0.5729, -1.559), (0.7536, 0.5813, -1.559), (0.7782, 0.72, -0.766), (0.9073, 0.7118, -0.76), (0.9141, 0.5749, -0.76), (0.7595, 0.5729, -0.7719), (0.7796, -1.015, -1.559), (0.9272, -1.006, -1.559), (0.9041, -1.148, -1.559), (0.7753, -1.143, -1.559), (0.7667, -1.003, -0.766), (0.9145, -1.009, -0.76), (0.9213, -1.146, -0.76), (0.7667, -1.148, -0.7719), (-0.9234, -1.03, -1.559), (-0.7758, -1.022, -1.559), (-0.7989, -1.163, -1.559), (-0.9277, -1.159, -1.559), (-0.9363, -1.018, -0.766), (-0.7885, -1.025, -0.76), (-0.7817, -1.161, -0.76), (-0.9363, -1.163, -0.7719), (0.776, 0.735, -0.9391), (0.751, 0.5352, -0.9391), (-0.7838, 0.5621, -0.9391), (-0.7889, 0.7352, -0.9391), (0.7668, 0.7371, -0.8817), (0.7493, 0.5342, -0.8845), (-0.781, 0.5446, -0.8895), (-0.7851, 0.7341, -0.8843), (-0.7929, -1.192, -0.9391), (-0.7679, -0.992, -0.9391), (0.7669, -1.019, -0.9391), (0.772, -1.192, -0.9391), (-0.7837, -1.194, -0.8817), (-0.7662, -0.991, -0.8845), (0.7641, -1.001, -0.8895), (0.7682, -1.191, -0.8843), (0.7507, 0.5746, -0.9391), (0.9505, 0.5663, -0.9391), (0.9382, -1.004, -0.9391), (0.761, -1.003, -0.9391), (0.7486, 0.5655, -0.8817), (0.9474, 0.5749, -0.8845), (0.937, -1.009, -0.8895), (0.7579, -1.009, -0.8843), (-0.9685, 0.5695, -0.9391), (-0.7687, 0.5611, -0.9391), (-0.779, -1.017, -0.9391), (-0.9686, -1.033, -0.9391), (-0.9706, 0.5603, -0.8817), (-0.7718, 0.5698, -0.8845), (-0.7781, -1.012, -0.8895), (-0.9655, -1.039, -0.8843)], [], [(4, 5, 1, 0), (5, 6, 2, 1), (6, 7, 3, 2), (7, 4, 0, 3), (0, 1, 2, 3), (7, 6, 5, 4), (12, 13, 9, 8), (13, 14, 10, 9), (14, 15, 11, 10), (15, 12, 8, 11), (8, 9, 10, 11), (15, 14, 13, 12), (20, 21, 17, 16), (21, 22, 18, 17), (22, 23, 19, 18), (23, 20, 16, 19), (16, 17, 18, 19), (23, 22, 21, 20), (29, 30, 26, 25), (30, 31, 27, 26), (31, 32, 28, 27), (32, 29, 25, 28), (25, 26, 27, 28), (32, 31, 30, 29), (37, 38, 34, 33), (38, 39, 35, 34), (39, 40, 36, 35), (40, 37, 33, 36), (33, 34, 35, 36), (40, 39, 38, 37), (46, 47, 43, 42), (47, 48, 44, 43), (48, 49, 45, 44), (49, 46, 42, 45), (42, 43, 44, 45), (49, 48, 47, 46), (55, 56, 52, 51), (56, 57, 53, 52), (57, 58, 54, 53), (58, 55, 51, 54), (51, 52, 53, 54), (58, 57, 56, 55), (64, 65, 61, 60), (65, 66, 62, 61), (66, 67, 63, 62), (67, 64, 60, 63), (60, 61, 62, 63), (67, 66, 65, 64), (73, 74, 70, 69), (74, 75, 71, 70), (75, 76, 72, 71), (76, 73, 69, 72), (69, 70, 71, 72), (76, 75, 74, 73), (81, 82, 78, 77), (82, 83, 79, 78), (83, 84, 80, 79), (84, 81, 77, 80), (77, 78, 79, 80), (84, 83, 82, 81), (89, 90, 86, 85), (90, 91, 87, 86), (91, 92, 88, 87), (92, 89, 85, 88), (85, 86, 87, 88), (92, 91, 90, 89), (97, 98, 94, 93), (98, 99, 95, 94), (99, 100, 96, 95), (100, 97, 93, 96), (93, 94, 95, 96), (100, 99, 98, 97), (105, 106, 102, 101), (106, 107, 103, 102), (107, 108, 104, 103), (108, 105, 101, 104), (101, 102, 103, 104), (108, 107, 106, 105), (113, 114, 110, 109), (114, 115, 111, 110), (115, 116, 112, 111), (116, 113, 109, 112), (109, 110, 111, 112), (116, 115, 114, 113), (121, 122, 118, 117), (122, 123, 119, 118), (123, 124, 120, 119), (124, 121, 117, 120), (117, 118, 119, 120), (124, 123, 122, 121), (129, 130, 126, 125), (130, 131, 127, 126), (131, 132, 128, 127), (132, 129, 125, 128), (125, 126, 127, 128), (132, 131, 130, 129), (137, 138, 134, 133), (138, 139, 135, 134), (139, 140, 136, 135), (140, 137, 133, 136), (133, 134, 135, 136), (140, 139, 138, 137), (145, 146, 142, 141), (146, 147, 143, 142), (147, 148, 144, 143), (148, 145, 141, 144), (141, 142, 143, 144), (148, 147, 146, 145), (153, 154, 150, 149), (154, 155, 151, 150), (155, 156, 152, 151), (156, 153, 149, 152), (149, 150, 151, 152), (156, 155, 154, 153), (161, 162, 158, 157), (162, 163, 159, 158), (163, 164, 160, 159), (164, 161, 157, 160), (157, 158, 159, 160), (164, 163, 162, 161), (169, 170, 166, 165), (170, 171, 167, 166), (171, 172, 168, 167), (172, 169, 165, 168), (165, 166, 167, 168), (172, 171, 170, 169)])
me_cube_065.materials.append(mat_wood)
me_cube_065.use_remesh_preserve_volume = False
me_cube_065.use_remesh_preserve_attributes = False
me_cube_065.use_mirror_vertex_groups = False
me_cube_065.update()
me_cube_054 = bpy.data.meshes.new('Cube.054')
me_cube_054.from_pydata([(-0.916, 0.4195, -0.02426), (-0.8802, 0.6152, -0.02067), (-0.743, 0.6048, -0.009897), (-0.7414, 0.4298, -0.02785), (-0.9052, 0.4195, 0.5145), (-0.8639, 0.6307, 0.5145), (-0.7354, 0.6152, 0.5145), (-0.7509, 0.4091, 0.5145), (-0.916, -0.6785, -0.02426), (-0.8802, -0.4828, -0.02067), (-0.743, -0.4932, -0.009897), (-0.7414, -0.6682, -0.02785), (-0.9052, -0.6785, 0.5145), (-0.8639, -0.4673, 0.5145), (-0.7354, -0.4828, 0.5145), (-0.7509, -0.6888, 0.5145), (-1.215, -0.8492, 0.5906), (-1.215, 0.7523, 0.5941), (-0.9891, 0.7594, 0.5906), (-0.9891, -0.8564, 0.5941), (-1.215, -0.8492, 0.6667), (-1.215, 0.7379, 0.6696), (-0.9783, 0.7558, 0.6696), (-0.9769, -0.8456, 0.6609), (-1.513, -0.8312, 0.5906), (-1.513, 0.7702, 0.5941), (-1.287, 0.7774, 0.5906), (-1.287, -0.8384, 0.5941), (-1.513, -0.8312, 0.6667), (-1.513, 0.7558, 0.6696), (-1.276, 0.7738, 0.6696), (-1.275, -0.8277, 0.6609), (-1.786, -0.8348, 0.5906), (-1.786, 0.7666, 0.5941), (-1.56, 0.7738, 0.5906), (-1.56, -0.842, 0.5941), (-1.786, -0.8348, 0.6667), (-1.786, 0.7523, 0.6696), (-1.549, 0.7702, 0.6696), (-1.548, -0.8312, 0.6609), (-0.6481, -0.8241, 0.5906), (-0.6481, 0.7774, 0.5941), (-0.4218, 0.7846, 0.5906), (-0.4218, -0.8312, 0.5941), (-0.6481, -0.8241, 0.6667), (-0.6481, 0.763, 0.6696), (-0.411, 0.781, 0.6696), (-0.4096, -0.8205, 0.6609), (-0.3824, -0.8277, 0.5906), (-0.3824, 0.7738, 0.5941), (-0.1561, 0.781, 0.5906), (-0.1561, -0.8348, 0.5941), (-0.3824, -0.8277, 0.6667), (-0.3824, 0.7594, 0.6696), (-0.1453, 0.7774, 0.6696), (-0.1439, -0.8241, 0.6609), (-0.1024, -0.8205, 0.5906), (-0.1024, 0.781, 0.5941), (0.1239, 0.7882, 0.5906), (0.1239, -0.8277, 0.5941), (-0.1024, -0.8205, 0.6667), (-0.1024, 0.7666, 0.6696), (0.1348, 0.7846, 0.6696), (0.1361, -0.8169, 0.6609), (-0.9318, -0.8348, 0.5906), (-0.9318, 0.7666, 0.5941), (-0.7055, 0.7738, 0.5906), (-0.7055, -0.842, 0.5941), (-0.9318, -0.8348, 0.6667), (-0.9318, 0.7523, 0.6696), (-0.6946, 0.7702, 0.6696), (-0.6933, -0.8312, 0.6609), (-1.833, -0.7407, 0.4955), (-1.837, -0.4343, 0.5079), (0.1717, -0.4386, 0.5017), (0.1531, -0.7278, 0.5141), (-1.837, -0.7235, 0.6014), (-1.831, -0.4214, 0.587), (0.17, -0.4559, 0.5942), (0.1657, -0.7364, 0.5978), (-1.825, 0.364, 0.4955), (-1.829, 0.6704, 0.5079), (0.1792, 0.6661, 0.5017), (0.1606, 0.3769, 0.5141), (-1.83, 0.3812, 0.6014), (-1.824, 0.6833, 0.587), (0.1775, 0.6489, 0.5942), (0.1732, 0.3683, 0.5978)], [], [(4, 5, 1, 0), (5, 6, 2, 1), (6, 7, 3, 2), (7, 4, 0, 3), (0, 1, 2, 3), (7, 6, 5, 4), (12, 13, 9, 8), (13, 14, 10, 9), (14, 15, 11, 10), (15, 12, 8, 11), (8, 9, 10, 11), (15, 14, 13, 12), (20, 21, 17, 16), (21, 22, 18, 17), (22, 23, 19, 18), (23, 20, 16, 19), (16, 17, 18, 19), (23, 22, 21, 20), (28, 29, 25, 24), (29, 30, 26, 25), (30, 31, 27, 26), (31, 28, 24, 27), (24, 25, 26, 27), (31, 30, 29, 28), (36, 37, 33, 32), (37, 38, 34, 33), (38, 39, 35, 34), (39, 36, 32, 35), (32, 33, 34, 35), (39, 38, 37, 36), (44, 45, 41, 40), (45, 46, 42, 41), (46, 47, 43, 42), (47, 44, 40, 43), (40, 41, 42, 43), (47, 46, 45, 44), (52, 53, 49, 48), (53, 54, 50, 49), (54, 55, 51, 50), (55, 52, 48, 51), (48, 49, 50, 51), (55, 54, 53, 52), (60, 61, 57, 56), (61, 62, 58, 57), (62, 63, 59, 58), (63, 60, 56, 59), (56, 57, 58, 59), (63, 62, 61, 60), (68, 69, 65, 64), (69, 70, 66, 65), (70, 71, 67, 66), (71, 68, 64, 67), (64, 65, 66, 67), (71, 70, 69, 68), (76, 77, 73, 72), (77, 78, 74, 73), (78, 79, 75, 74), (79, 76, 72, 75), (72, 73, 74, 75), (79, 78, 77, 76), (84, 85, 81, 80), (85, 86, 82, 81), (86, 87, 83, 82), (87, 84, 80, 83), (80, 81, 82, 83), (87, 86, 85, 84)])
me_cube_054.materials.append(mat_wood)
me_cube_054.use_remesh_preserve_volume = False
me_cube_054.use_remesh_preserve_attributes = False
me_cube_054.use_mirror_vertex_groups = False
me_cube_054.update()
me_cube_053 = bpy.data.meshes.new('Cube.053')
me_cube_053.from_pydata([(0.7678, 0.4504, -0.5718), (0.7791, 0.6484, -0.5754), (0.919, 0.6463, -0.577), (0.9194, 0.461, -0.5744), (0.7663, 0.4463, -0.07741), (0.7736, 0.6527, -0.06453), (0.9281, 0.6653, -0.06411), (0.9297, 0.4428, -0.06245), (0.7678, -0.644, -0.5946), (0.7769, -0.4626, -0.5878), (0.9168, -0.4606, -0.5874), (0.9235, -0.6438, -0.591), (0.7663, -0.6461, -0.06287), (0.784, -0.4479, -0.06868), (0.9156, -0.4478, -0.06203), (0.9193, -0.6454, -0.06453), (1.022, -0.7874, 0.02138), (1.023, 0.7978, 0.02858), (1.244, 0.8185, 0.01418), (1.236, -0.7977, 0.02498), (1.034, -0.7977, 0.07092), (1.032, 0.8134, 0.06571), (1.24, 0.8082, 0.06957), (1.24, -0.777, 0.06041), (1.309, -0.7874, 0.01888), (1.311, 0.7978, 0.02608), (1.531, 0.8185, 0.01168), (1.523, -0.7977, 0.02248), (1.321, -0.7977, 0.06842), (1.319, 0.8134, 0.06321), (1.527, 0.8082, 0.06707), (1.526, -0.777, 0.07041), (1.587, -0.7874, 0.02888), (1.588, 0.7978, 0.03608), (1.825, 0.8005, 0.02168), (1.819, -0.7817, 0.03248), (1.599, -0.7977, 0.07842), (1.597, 0.8134, 0.07321), (1.821, 0.8162, 0.07707), (1.814, -0.7951, 0.08041), (0.4642, -0.7874, 0.01888), (0.4658, 0.7978, 0.02608), (0.686, 0.8185, 0.01168), (0.6784, -0.7977, 0.02248), (0.4761, -0.7977, 0.06842), (0.4743, 0.8134, 0.06321), (0.6863, 0.8082, 0.05665), (0.6808, -0.777, 0.07041), (0.1817, -0.7874, 0.02138), (0.1833, 0.7978, 0.02858), (0.4035, 0.8185, 0.01418), (0.3959, -0.7977, 0.02498), (0.1936, -0.7977, 0.07092), (0.1918, 0.8134, 0.06571), (0.3933, 0.8082, 0.06124), (0.3983, -0.777, 0.07291), (-0.09373, -0.7874, 0.01888), (-0.1067, 0.7978, 0.02608), (0.1135, 0.8185, 0.01168), (0.1059, -0.7977, 0.02248), (-0.09428, -0.7977, 0.06009), (-0.09821, 0.8134, 0.06321), (0.1054, 0.8082, 0.05249), (0.1125, -0.777, 0.05791), (0.7517, -0.7874, 0.01138), (0.7533, 0.7978, 0.01858), (0.9735, 0.8185, 0.004181), (0.9659, -0.7977, 0.01498), (0.7636, -0.7977, 0.06092), (0.7618, 0.8134, 0.05571), (0.9696, 0.8082, 0.05957), (0.9683, -0.777, 0.06291), (-0.1296, -0.6889, -0.06154), (-0.1332, -0.3894, -0.05434), (1.865, -0.3842, -0.06874), (1.858, -0.6837, -0.05794), (-0.1384, -0.6837, 0.01231), (-0.1352, -0.379, 0.01231), (1.86, -0.3842, 0.02311), (1.87, -0.6837, 0.01951), (-0.1383, 0.4042, -0.06154), (-0.1419, 0.7037, -0.05434), (1.857, 0.7088, -0.06874), (1.849, 0.4094, -0.05794), (-0.1471, 0.4094, 0.01231), (-0.1439, 0.714, 0.01231), (1.851, 0.7088, 0.02311), (1.862, 0.4094, 0.01951)], [], [(4, 5, 1, 0), (5, 6, 2, 1), (6, 7, 3, 2), (7, 4, 0, 3), (0, 1, 2, 3), (7, 6, 5, 4), (12, 13, 9, 8), (13, 14, 10, 9), (14, 15, 11, 10), (15, 12, 8, 11), (8, 9, 10, 11), (15, 14, 13, 12), (20, 21, 17, 16), (21, 22, 18, 17), (22, 23, 19, 18), (23, 20, 16, 19), (16, 17, 18, 19), (23, 22, 21, 20), (28, 29, 25, 24), (29, 30, 26, 25), (30, 31, 27, 26), (31, 28, 24, 27), (24, 25, 26, 27), (31, 30, 29, 28), (36, 37, 33, 32), (37, 38, 34, 33), (38, 39, 35, 34), (39, 36, 32, 35), (32, 33, 34, 35), (39, 38, 37, 36), (44, 45, 41, 40), (45, 46, 42, 41), (46, 47, 43, 42), (47, 44, 40, 43), (40, 41, 42, 43), (47, 46, 45, 44), (52, 53, 49, 48), (53, 54, 50, 49), (54, 55, 51, 50), (55, 52, 48, 51), (48, 49, 50, 51), (55, 54, 53, 52), (60, 61, 57, 56), (61, 62, 58, 57), (62, 63, 59, 58), (63, 60, 56, 59), (56, 57, 58, 59), (63, 62, 61, 60), (68, 69, 65, 64), (69, 70, 66, 65), (70, 71, 67, 66), (71, 68, 64, 67), (64, 65, 66, 67), (71, 70, 69, 68), (76, 77, 73, 72), (77, 78, 74, 73), (78, 79, 75, 74), (79, 76, 72, 75), (72, 73, 74, 75), (79, 78, 77, 76), (84, 85, 81, 80), (85, 86, 82, 81), (86, 87, 83, 82), (87, 84, 80, 83), (80, 81, 82, 83), (87, 86, 85, 84)])
me_cube_053.materials.append(mat_wood)
me_cube_053.use_remesh_preserve_volume = False
me_cube_053.use_remesh_preserve_attributes = False
me_cube_053.use_mirror_vertex_groups = False
me_cube_053.update()
me_cube_045 = bpy.data.meshes.new('Cube.045')
me_cube_045.from_pydata([(-0.916, 0.4195, -0.02426), (-0.8802, 0.6152, -0.02067), (-0.743, 0.6048, -0.009897), (-0.7414, 0.4298, -0.02785), (-0.9052, 0.4195, 0.5145), (-0.8639, 0.6307, 0.5145), (-0.7354, 0.6152, 0.5145), (-0.7509, 0.4091, 0.5145), (-0.916, -0.6785, -0.02426), (-0.8802, -0.4828, -0.02067), (-0.743, -0.4932, -0.009897), (-0.7414, -0.6682, -0.02785), (-0.9052, -0.6785, 0.5145), (-0.8639, -0.4673, 0.5145), (-0.7354, -0.4828, 0.5145), (-0.7509, -0.6888, 0.5145), (-1.215, -0.8492, 0.5906), (-1.215, 0.7523, 0.5941), (-0.9891, 0.7594, 0.5906), (-0.9891, -0.8564, 0.5941), (-1.215, -0.8492, 0.6667), (-1.215, 0.7379, 0.6696), (-0.9783, 0.7558, 0.6696), (-0.9769, -0.8456, 0.6609), (-1.513, -0.8312, 0.5906), (-1.513, 0.7702, 0.5941), (-1.287, 0.7774, 0.5906), (-1.287, -0.8384, 0.5941), (-1.513, -0.8312, 0.6667), (-1.513, 0.7558, 0.6696), (-1.276, 0.7738, 0.6696), (-1.275, -0.8277, 0.6609), (-1.786, -0.8348, 0.5906), (-1.786, 0.7666, 0.5941), (-1.56, 0.7738, 0.5906), (-1.56, -0.842, 0.5941), (-1.786, -0.8348, 0.6667), (-1.786, 0.7523, 0.6696), (-1.549, 0.7702, 0.6696), (-1.548, -0.8312, 0.6609), (-0.6481, -0.8241, 0.5906), (-0.6481, 0.7774, 0.5941), (-0.4218, 0.7846, 0.5906), (-0.4218, -0.8312, 0.5941), (-0.6481, -0.8241, 0.6667), (-0.6481, 0.763, 0.6696), (-0.411, 0.781, 0.6696), (-0.4096, -0.8205, 0.6609), (-0.3824, -0.8277, 0.5906), (-0.3824, 0.7738, 0.5941), (-0.1561, 0.781, 0.5906), (-0.1561, -0.8348, 0.5941), (-0.3824, -0.8277, 0.6667), (-0.3824, 0.7594, 0.6696), (-0.1453, 0.7774, 0.6696), (-0.1439, -0.8241, 0.6609), (-0.1024, -0.8205, 0.5906), (-0.1024, 0.781, 0.5941), (0.1239, 0.7882, 0.5906), (0.1239, -0.8277, 0.5941), (-0.1024, -0.8205, 0.6667), (-0.1024, 0.7666, 0.6696), (0.1348, 0.7846, 0.6696), (0.1361, -0.8169, 0.6609), (-0.9318, -0.8348, 0.5906), (-0.9318, 0.7666, 0.5941), (-0.7055, 0.7738, 0.5906), (-0.7055, -0.842, 0.5941), (-0.9318, -0.8348, 0.6667), (-0.9318, 0.7523, 0.6696), (-0.6946, 0.7702, 0.6696), (-0.6933, -0.8312, 0.6609), (-1.833, -0.7407, 0.4955), (-1.837, -0.4343, 0.5079), (0.1717, -0.4386, 0.5017), (0.1531, -0.7278, 0.5141), (-1.837, -0.7235, 0.6014), (-1.831, -0.4214, 0.587), (0.17, -0.4559, 0.5942), (0.1657, -0.7364, 0.5978), (-1.825, 0.364, 0.4955), (-1.829, 0.6704, 0.5079), (0.1792, 0.6661, 0.5017), (0.1606, 0.3769, 0.5141), (-1.83, 0.3812, 0.6014), (-1.824, 0.6833, 0.587), (0.1775, 0.6489, 0.5942), (0.1732, 0.3683, 0.5978)], [], [(4, 5, 1, 0), (5, 6, 2, 1), (6, 7, 3, 2), (7, 4, 0, 3), (0, 1, 2, 3), (7, 6, 5, 4), (12, 13, 9, 8), (13, 14, 10, 9), (14, 15, 11, 10), (15, 12, 8, 11), (8, 9, 10, 11), (15, 14, 13, 12), (20, 21, 17, 16), (21, 22, 18, 17), (22, 23, 19, 18), (23, 20, 16, 19), (16, 17, 18, 19), (23, 22, 21, 20), (28, 29, 25, 24), (29, 30, 26, 25), (30, 31, 27, 26), (31, 28, 24, 27), (24, 25, 26, 27), (31, 30, 29, 28), (36, 37, 33, 32), (37, 38, 34, 33), (38, 39, 35, 34), (39, 36, 32, 35), (32, 33, 34, 35), (39, 38, 37, 36), (44, 45, 41, 40), (45, 46, 42, 41), (46, 47, 43, 42), (47, 44, 40, 43), (40, 41, 42, 43), (47, 46, 45, 44), (52, 53, 49, 48), (53, 54, 50, 49), (54, 55, 51, 50), (55, 52, 48, 51), (48, 49, 50, 51), (55, 54, 53, 52), (60, 61, 57, 56), (61, 62, 58, 57), (62, 63, 59, 58), (63, 60, 56, 59), (56, 57, 58, 59), (63, 62, 61, 60), (68, 69, 65, 64), (69, 70, 66, 65), (70, 71, 67, 66), (71, 68, 64, 67), (64, 65, 66, 67), (71, 70, 69, 68), (76, 77, 73, 72), (77, 78, 74, 73), (78, 79, 75, 74), (79, 76, 72, 75), (72, 73, 74, 75), (79, 78, 77, 76), (84, 85, 81, 80), (85, 86, 82, 81), (86, 87, 83, 82), (87, 84, 80, 83), (80, 81, 82, 83), (87, 86, 85, 84)])
me_cube_045.materials.append(mat_wood)
me_cube_045.use_remesh_preserve_volume = False
me_cube_045.use_remesh_preserve_attributes = False
me_cube_045.use_mirror_vertex_groups = False
me_cube_045.update()
me_plane_024 = bpy.data.meshes.new('Plane.024')
me_plane_024.from_pydata([(-0.971, -0.8044, 0.1018), (-0.9515, 0.7981, 0.1018), (-0.7447, 0.7883, 0.1018), (-0.7394, -0.8087, 0.1042), (-0.9481, -0.8042, 0.1555), (-0.9772, 0.7951, 0.1596), (-0.7412, 0.7952, 0.1543), (-0.7474, -0.8061, 0.1511), (-0.6635, -0.8014, 0.1018), (-0.6656, 0.8011, 0.1018), (-0.4588, 0.7913, 0.1018), (-0.4535, -0.8056, 0.1042), (-0.6622, -0.8012, 0.1555), (-0.6654, 0.7938, 0.1596), (-0.4552, 0.7982, 0.1543), (-0.4615, -0.8031, 0.1511), (-0.3896, -0.7984, 0.1018), (-0.3917, 0.8041, 0.1018), (-0.1849, 0.7943, 0.1018), (-0.1796, -0.8026, 0.1042), (-0.3883, -0.7982, 0.1555), (-0.3915, 0.7968, 0.1596), (-0.1814, 0.8013, 0.1543), (-0.1876, -0.8001, 0.1511), (0.748, -0.8019, 0.1018), (0.7459, 0.8007, 0.1018), (0.9527, 0.7908, 0.1018), (0.958, -0.8061, 0.1042), (0.7493, -0.8017, 0.1555), (0.7461, 0.7933, 0.1596), (0.9735, 0.7891, 0.1543), (0.9759, -0.7864, 0.1511), (0.4651, -0.7984, 0.1018), (0.463, 0.8041, 0.1018), (0.6698, 0.7943, 0.1018), (0.6751, -0.8026, 0.1042), (0.4664, -0.7982, 0.1555), (0.4632, 0.7968, 0.1596), (0.6733, 0.8013, 0.1543), (0.6671, -0.8001, 0.1511), (0.1748, -0.8053, 0.1018), (0.1727, 0.7972, 0.1018), (0.3795, 0.7873, 0.1018), (0.3848, -0.8096, 0.1042), (0.1761, -0.8052, 0.1555), (0.1729, 0.7898, 0.1596), (0.3831, 0.7943, 0.1543), (0.3768, -0.8071, 0.1511), (-1.001, -0.7062, -0.0111), (-0.9924, -0.4068, -0.0111), (1.008, -0.4037, -0.0111), (0.9945, -0.6984, -0.008677), (-0.9962, -0.7075, 0.09314), (-0.9952, -0.4076, 0.09725), (1.01, -0.4057, 0.09988), (1.008, -0.6984, 0.09774), (-1.001, 0.4025, -0.0111), (-0.9924, 0.702, -0.0111), (1.008, 0.7051, -0.0111), (0.9945, 0.4104, -0.008677), (-0.9962, 0.4013, 0.09314), (-0.9952, 0.7012, 0.09725), (1.01, 0.7031, 0.09988), (1.008, 0.4104, 0.09774), (-0.09706, -0.7982, 0.1018), (-0.0992, 0.8043, 0.1018), (0.1076, 0.7944, 0.1018), (0.1129, -0.8025, 0.1042), (-0.09576, -0.7981, 0.1555), (-0.09899, 0.7969, 0.1596), (0.1112, 0.8014, 0.1543), (0.1049, -0.8, 0.1511)], [], [(4, 5, 1, 0), (5, 6, 2, 1), (6, 7, 3, 2), (7, 4, 0, 3), (0, 1, 2, 3), (7, 6, 5, 4), (12, 13, 9, 8), (13, 14, 10, 9), (14, 15, 11, 10), (15, 12, 8, 11), (8, 9, 10, 11), (15, 14, 13, 12), (20, 21, 17, 16), (21, 22, 18, 17), (22, 23, 19, 18), (23, 20, 16, 19), (16, 17, 18, 19), (23, 22, 21, 20), (28, 29, 25, 24), (29, 30, 26, 25), (30, 31, 27, 26), (31, 28, 24, 27), (24, 25, 26, 27), (31, 30, 29, 28), (36, 37, 33, 32), (37, 38, 34, 33), (38, 39, 35, 34), (39, 36, 32, 35), (32, 33, 34, 35), (39, 38, 37, 36), (44, 45, 41, 40), (45, 46, 42, 41), (46, 47, 43, 42), (47, 44, 40, 43), (40, 41, 42, 43), (47, 46, 45, 44), (52, 53, 49, 48), (53, 54, 50, 49), (54, 55, 51, 50), (55, 52, 48, 51), (48, 49, 50, 51), (55, 54, 53, 52), (60, 61, 57, 56), (61, 62, 58, 57), (62, 63, 59, 58), (63, 60, 56, 59), (56, 57, 58, 59), (63, 62, 61, 60), (68, 69, 65, 64), (69, 70, 66, 65), (70, 71, 67, 66), (71, 68, 64, 67), (64, 65, 66, 67), (71, 70, 69, 68)])
me_plane_024.polygons.foreach_set('material_index', [1, 1, 1, 1, 1, 1, 1, 1, 1, 1, 1, 1, 1, 1, 1, 1, 1, 1, 1, 1, 1, 1, 1, 1, 1, 1, 1, 1, 1, 1, 1, 1, 1, 1, 1, 1, 1, 1, 1, 1, 1, 1, 1, 1, 1, 1, 1, 1, 1, 1, 1, 1, 1, 1])
me_plane_024.materials.append(mat_cave)
me_plane_024.materials.append(mat_wood)
me_plane_024.use_remesh_preserve_volume = False
me_plane_024.use_remesh_preserve_attributes = False
me_plane_024.use_mirror_vertex_groups = False
me_plane_024.update()
me_cube_031 = bpy.data.meshes.new('Cube.031')
me_cube_031.from_pydata([(0.7678, 0.4504, -0.5718), (0.7791, 0.6484, -0.5754), (0.919, 0.6463, -0.577), (0.9194, 0.461, -0.5744), (0.7663, 0.4463, -0.07741), (0.7736, 0.6527, -0.06453), (0.9281, 0.6653, -0.06411), (0.9297, 0.4428, -0.06245), (0.7678, -0.644, -0.5946), (0.7769, -0.4626, -0.5878), (0.9168, -0.4606, -0.5874), (0.9235, -0.6438, -0.591), (0.7663, -0.6461, -0.06287), (0.784, -0.4479, -0.06868), (0.9156, -0.4478, -0.06203), (0.9193, -0.6454, -0.06453), (1.022, -0.7874, 0.02138), (1.023, 0.7978, 0.02858), (1.244, 0.8185, 0.01418), (1.236, -0.7977, 0.02498), (1.034, -0.7977, 0.07092), (1.032, 0.8134, 0.06571), (1.24, 0.8082, 0.06957), (1.24, -0.777, 0.06041), (1.309, -0.7874, 0.01888), (1.311, 0.7978, 0.02608), (1.531, 0.8185, 0.01168), (1.523, -0.7977, 0.02248), (1.321, -0.7977, 0.06842), (1.319, 0.8134, 0.06321), (1.527, 0.8082, 0.06707), (1.526, -0.777, 0.07041), (1.587, -0.7874, 0.02888), (1.588, 0.7978, 0.03608), (1.825, 0.8005, 0.02168), (1.819, -0.7817, 0.03248), (1.599, -0.7977, 0.07842), (1.597, 0.8134, 0.07321), (1.821, 0.8162, 0.07707), (1.814, -0.7951, 0.08041), (0.4642, -0.7874, 0.01888), (0.4658, 0.7978, 0.02608), (0.686, 0.8185, 0.01168), (0.6784, -0.7977, 0.02248), (0.4761, -0.7977, 0.06842), (0.4743, 0.8134, 0.06321), (0.6863, 0.8082, 0.05665), (0.6808, -0.777, 0.07041), (0.1817, -0.7874, 0.02138), (0.1833, 0.7978, 0.02858), (0.4035, 0.8185, 0.01418), (0.3959, -0.7977, 0.02498), (0.1936, -0.7977, 0.07092), (0.1918, 0.8134, 0.06571), (0.3933, 0.8082, 0.06124), (0.3983, -0.777, 0.07291), (-0.09373, -0.7874, 0.01888), (-0.1067, 0.7978, 0.02608), (0.1135, 0.8185, 0.01168), (0.1059, -0.7977, 0.02248), (-0.09428, -0.7977, 0.06009), (-0.09821, 0.8134, 0.06321), (0.1054, 0.8082, 0.05249), (0.1125, -0.777, 0.05791), (0.7517, -0.7874, 0.01138), (0.7533, 0.7978, 0.01858), (0.9735, 0.8185, 0.004181), (0.9659, -0.7977, 0.01498), (0.7636, -0.7977, 0.06092), (0.7618, 0.8134, 0.05571), (0.9696, 0.8082, 0.05957), (0.9683, -0.777, 0.06291), (-0.1296, -0.6889, -0.06154), (-0.1332, -0.3894, -0.05434), (1.865, -0.3842, -0.06874), (1.858, -0.6837, -0.05794), (-0.1384, -0.6837, 0.01231), (-0.1352, -0.379, 0.01231), (1.86, -0.3842, 0.02311), (1.87, -0.6837, 0.01951), (-0.1383, 0.4042, -0.06154), (-0.1419, 0.7037, -0.05434), (1.857, 0.7088, -0.06874), (1.849, 0.4094, -0.05794), (-0.1471, 0.4094, 0.01231), (-0.1439, 0.714, 0.01231), (1.851, 0.7088, 0.02311), (1.862, 0.4094, 0.01951)], [], [(4, 5, 1, 0), (5, 6, 2, 1), (6, 7, 3, 2), (7, 4, 0, 3), (0, 1, 2, 3), (7, 6, 5, 4), (12, 13, 9, 8), (13, 14, 10, 9), (14, 15, 11, 10), (15, 12, 8, 11), (8, 9, 10, 11), (15, 14, 13, 12), (20, 21, 17, 16), (21, 22, 18, 17), (22, 23, 19, 18), (23, 20, 16, 19), (16, 17, 18, 19), (23, 22, 21, 20), (28, 29, 25, 24), (29, 30, 26, 25), (30, 31, 27, 26), (31, 28, 24, 27), (24, 25, 26, 27), (31, 30, 29, 28), (36, 37, 33, 32), (37, 38, 34, 33), (38, 39, 35, 34), (39, 36, 32, 35), (32, 33, 34, 35), (39, 38, 37, 36), (44, 45, 41, 40), (45, 46, 42, 41), (46, 47, 43, 42), (47, 44, 40, 43), (40, 41, 42, 43), (47, 46, 45, 44), (52, 53, 49, 48), (53, 54, 50, 49), (54, 55, 51, 50), (55, 52, 48, 51), (48, 49, 50, 51), (55, 54, 53, 52), (60, 61, 57, 56), (61, 62, 58, 57), (62, 63, 59, 58), (63, 60, 56, 59), (56, 57, 58, 59), (63, 62, 61, 60), (68, 69, 65, 64), (69, 70, 66, 65), (70, 71, 67, 66), (71, 68, 64, 67), (64, 65, 66, 67), (71, 70, 69, 68), (76, 77, 73, 72), (77, 78, 74, 73), (78, 79, 75, 74), (79, 76, 72, 75), (72, 73, 74, 75), (79, 78, 77, 76), (84, 85, 81, 80), (85, 86, 82, 81), (86, 87, 83, 82), (87, 84, 80, 83), (80, 81, 82, 83), (87, 86, 85, 84)])
me_cube_031.materials.append(mat_wood)
me_cube_031.use_remesh_preserve_volume = False
me_cube_031.use_remesh_preserve_attributes = False
me_cube_031.use_mirror_vertex_groups = False
me_cube_031.update()
me_plane_013 = bpy.data.meshes.new('Plane.013')
me_plane_013.from_pydata([(-0.9945, -0.6941, -0.006606), (-0.997, -0.3935, -0.001466), (1.003, -0.395, 0.001859), (1.004, -0.6965, -0.0001566), (-0.9964, -0.6925, 0.09776), (-0.9984, -0.3927, 0.09866), (1.005, -0.3953, 0.09635), (1.005, -0.695, 0.09997), (0.7455, -0.8062, 0.09778), (0.7428, 0.7953, 0.1008), (0.9517, 0.8008, 0.09778), (0.9487, -0.8022, 0.1008), (0.7445, -0.8082, 0.1609), (0.7397, 0.7959, 0.1639), (0.9683, 0.7891, 0.1519), (0.9667, -0.8033, 0.1669), (-0.08278, -0.8183, 0.1038), (-0.09455, 0.7832, 0.1008), (0.1114, 0.7887, 0.08575), (0.1084, -0.8143, 0.08575), (-0.09882, -0.8203, 0.1549), (-0.09757, 0.7838, 0.1459), (0.09933, 0.7857, 0.1459), (0.09933, -0.8113, 0.1399), (0.1832, -0.8087, 0.1008), (0.1805, 0.7928, 0.1008), (0.3984, 0.7982, 0.1068), (0.3954, -0.8047, 0.09778), (0.1792, -0.8107, 0.1519), (0.1835, 0.7933, 0.1549), (0.3804, 0.7952, 0.1519), (0.3924, -0.8017, 0.1549), (0.4591, -0.8062, 0.09477), (0.4594, 0.7953, 0.1008), (0.6653, 0.8008, 0.1008), (0.6653, -0.8022, 0.09778), (0.4551, -0.8082, 0.1609), (0.4534, 0.7959, 0.1669), (0.6563, 0.7978, 0.179), (0.6563, -0.7992, 0.1459), (-0.3944, -0.8182, 0.1008), (-0.3911, 0.7833, 0.09778), (-0.1913, 0.7887, 0.09477), (-0.1852, -0.8142, 0.09778), (-0.3924, -0.8202, 0.1519), (-0.3912, 0.7839, 0.1549), (-0.1883, 0.7857, 0.1549), (-0.1852, -0.8112, 0.1549), (-0.6561, -0.8182, 0.09176), (-0.6588, 0.7833, 0.09778), (-0.462, 0.7887, 0.09778), (-0.462, -0.8142, 0.09778), (-0.6601, -0.8202, 0.1489), (-0.6498, 0.7839, 0.1609), (-0.465, 0.7857, 0.1579), (-0.462, -0.8112, 0.1579), (-0.9507, -0.7868, 0.1003), (-0.9538, 0.779, 0.09528), (-0.7201, 0.7827, 0.09278), (-0.7399, -0.8011, 0.09779), (-0.9593, -0.8028, 0.1489), (-0.953, 0.7761, 0.1399), (-0.7384, 0.7814, 0.1489), (-0.744, -0.8016, 0.1579), (-0.9981, 0.3998, -0.006606), (-1.001, 0.7004, -0.001466), (0.9992, 0.6989, 0.001859), (1.001, 0.3975, -0.0001566), (-1.0, 0.4014, 0.09776), (-1.002, 0.7013, 0.09866), (1.001, 0.6987, 0.09635), (1.002, 0.3989, 0.09997)], [], [(4, 5, 1, 0), (5, 6, 2, 1), (6, 7, 3, 2), (7, 4, 0, 3), (0, 1, 2, 3), (7, 6, 5, 4), (12, 13, 9, 8), (13, 14, 10, 9), (14, 15, 11, 10), (15, 12, 8, 11), (8, 9, 10, 11), (15, 14, 13, 12), (20, 21, 17, 16), (21, 22, 18, 17), (22, 23, 19, 18), (23, 20, 16, 19), (16, 17, 18, 19), (23, 22, 21, 20), (28, 29, 25, 24), (29, 30, 26, 25), (30, 31, 27, 26), (31, 28, 24, 27), (24, 25, 26, 27), (31, 30, 29, 28), (36, 37, 33, 32), (37, 38, 34, 33), (38, 39, 35, 34), (39, 36, 32, 35), (32, 33, 34, 35), (39, 38, 37, 36), (44, 45, 41, 40), (45, 46, 42, 41), (46, 47, 43, 42), (47, 44, 40, 43), (40, 41, 42, 43), (47, 46, 45, 44), (52, 53, 49, 48), (53, 54, 50, 49), (54, 55, 51, 50), (55, 52, 48, 51), (48, 49, 50, 51), (55, 54, 53, 52), (60, 61, 57, 56), (61, 62, 58, 57), (62, 63, 59, 58), (63, 60, 56, 59), (56, 57, 58, 59), (63, 62, 61, 60), (68, 69, 65, 64), (69, 70, 66, 65), (70, 71, 67, 66), (71, 68, 64, 67), (64, 65, 66, 67), (71, 70, 69, 68)])
me_plane_013.materials.append(mat_wood)
me_plane_013.use_remesh_preserve_volume = False
me_plane_013.use_remesh_preserve_attributes = False
me_plane_013.use_mirror_vertex_groups = False
me_plane_013.update()
me_plane_077 = bpy.data.meshes.new('Plane.077')
me_plane_077.from_pydata([(1.0, -1.0, 0.0), (-1.0, -1.0, 0.0), (1.0, 1.0, 0.0), (-1.0, 1.0, 0.0)], [], [(2, 3, 1, 0)])
me_plane_077.materials.append(mat_cave)
me_plane_077.use_remesh_preserve_volume = False
me_plane_077.use_remesh_preserve_attributes = False
me_plane_077.use_mirror_vertex_groups = False
me_plane_077.update()
me_plane_064 = bpy.data.meshes.new('Plane.064')
me_plane_064.from_pydata([(-0.3916, -0.8189, 0.1111), (-0.388, 0.7591, 0.106), (-0.1773, 0.7792, 0.1163), (-0.1824, -0.8278, 0.1111), (-0.3935, -0.8201, 0.1585), (-0.3911, 0.7663, 0.1609), (-0.1758, 0.7596, 0.1587), (-0.1811, -0.8302, 0.1595), (-0.6846, -0.8363, 0.1111), (-0.6808, 0.7508, 0.106), (-0.45, 0.7619, 0.1163), (-0.4552, -0.8451, 0.1111), (-0.6828, -0.8374, 0.1657), (-0.6728, 0.754, 0.1609), (-0.4509, 0.7422, 0.165), (-0.4538, -0.8475, 0.1574), (-0.9688, -0.7987, 0.1111), (-0.9698, 0.7643, 0.106), (-0.7469, 0.7445, 0.1163), (-0.7423, -0.8278, 0.1111), (-0.9736, -0.8013, 0.1585), (-0.9764, 0.7698, 0.1609), (-0.7352, 0.7526, 0.1553), (-0.741, -0.8374, 0.1634), (0.7252, -0.806, 0.1111), (0.753, 0.7687, 0.106), (0.9645, 0.7554, 0.1163), (0.9448, -0.7981, 0.1111), (0.7233, -0.8071, 0.1585), (0.7603, 0.7741, 0.1609), (0.9596, 0.7684, 0.1517), (0.9532, -0.7923, 0.155), (0.4568, -0.8103, 0.1111), (0.4604, 0.7678, 0.106), (0.7041, 0.7775, 0.1163), (0.666, -0.8191, 0.1111), (0.4549, -0.8114, 0.1585), (0.4573, 0.775, 0.1609), (0.6986, 0.7682, 0.1662), (0.6673, -0.8215, 0.1671), (0.1798, -0.806, 0.1111), (0.1834, 0.7721, 0.106), (0.3941, 0.7922, 0.1163), (0.3889, -0.8148, 0.1111), (0.196, -0.8071, 0.1669), (0.1803, 0.7793, 0.1609), (0.3956, 0.7725, 0.1662), (0.3927, -0.8172, 0.1634), (-0.1103, -0.8016, 0.1111), (-0.1067, 0.7764, 0.106), (0.1041, 0.7965, 0.1163), (0.09892, -0.8104, 0.1111), (-0.1122, -0.8028, 0.1585), (-0.1097, 0.7837, 0.1609), (0.1056, 0.7769, 0.1662), (0.1002, -0.8129, 0.1671), (-1.009, 0.4159, -0.007147), (-1.009, 0.717, -0.01234), (0.9911, 0.7118, -0.001952), (0.9859, 0.4107, -0.007147), (-1.015, 0.4003, 0.1098), (-1.014, 0.717, 0.1174), (0.9911, 0.7066, 0.107), (0.9927, 0.4263, 0.1062), (-1.009, -0.6972, -0.007147), (-1.009, -0.3961, -0.01234), (0.9911, -0.4013, -0.001952), (0.9859, -0.7024, -0.007147), (-1.015, -0.7128, 0.1098), (-1.014, -0.3961, 0.1174), (0.9911, -0.4065, 0.107), (0.9927, -0.6868, 0.1062)], [], [(4, 5, 1, 0), (5, 6, 2, 1), (6, 7, 3, 2), (7, 4, 0, 3), (0, 1, 2, 3), (7, 6, 5, 4), (12, 13, 9, 8), (13, 14, 10, 9), (14, 15, 11, 10), (15, 12, 8, 11), (8, 9, 10, 11), (15, 14, 13, 12), (20, 21, 17, 16), (21, 22, 18, 17), (22, 23, 19, 18), (23, 20, 16, 19), (16, 17, 18, 19), (23, 22, 21, 20), (28, 29, 25, 24), (29, 30, 26, 25), (30, 31, 27, 26), (31, 28, 24, 27), (24, 25, 26, 27), (31, 30, 29, 28), (36, 37, 33, 32), (37, 38, 34, 33), (38, 39, 35, 34), (39, 36, 32, 35), (32, 33, 34, 35), (39, 38, 37, 36), (44, 45, 41, 40), (45, 46, 42, 41), (46, 47, 43, 42), (47, 44, 40, 43), (40, 41, 42, 43), (47, 46, 45, 44), (52, 53, 49, 48), (53, 54, 50, 49), (54, 55, 51, 50), (55, 52, 48, 51), (48, 49, 50, 51), (55, 54, 53, 52), (60, 61, 57, 56), (61, 62, 58, 57), (62, 63, 59, 58), (63, 60, 56, 59), (56, 57, 58, 59), (63, 62, 61, 60), (68, 69, 65, 64), (69, 70, 66, 65), (70, 71, 67, 66), (71, 68, 64, 67), (64, 65, 66, 67), (71, 70, 69, 68)])
me_plane_064.polygons.foreach_set('material_index', [1, 1, 1, 1, 1, 1, 1, 1, 1, 1, 1, 1, 1, 1, 1, 1, 1, 1, 1, 1, 1, 1, 1, 1, 1, 1, 1, 1, 1, 1, 1, 1, 1, 1, 1, 1, 1, 1, 1, 1, 1, 1, 1, 1, 1, 1, 1, 1, 1, 1, 1, 1, 1, 1])
me_plane_064.materials.append(mat_cave)
me_plane_064.materials.append(mat_wood)
me_plane_064.use_remesh_preserve_volume = False
me_plane_064.use_remesh_preserve_attributes = False
me_plane_064.use_mirror_vertex_groups = False
me_plane_064.update()
me_plane_063 = bpy.data.meshes.new('Plane.063')
me_plane_063.from_pydata([(-0.3895, -0.8028, 0.1206), (-0.3852, 0.8097, 0.1154), (-0.1996, 0.8132, 0.1158), (-0.1996, -0.8036, 0.1206), (-0.3833, -0.8184, 0.1624), (-0.3811, 0.8011, 0.1725), (-0.1898, 0.821, 0.1596), (-0.1955, -0.801, 0.1588), (-0.6675, -0.8114, 0.1231), (-0.6631, 0.8011, 0.1179), (-0.455, 0.8045, 0.1283), (-0.4775, -0.8123, 0.1231), (-0.6688, -0.827, 0.1624), (-0.6665, 0.7924, 0.1625), (-0.4777, 0.8123, 0.1671), (-0.4784, -0.8097, 0.1688), (-0.9583, -0.8114, 0.1231), (-0.954, 0.8011, 0.1179), (-0.7459, 0.8045, 0.1283), (-0.7684, -0.8123, 0.1231), (-0.9546, -0.827, 0.1724), (-0.9599, 0.7924, 0.165), (-0.7561, 0.8123, 0.1671), (-0.7593, -0.8097, 0.1638), (0.162, -0.7984, 0.1156), (0.1663, 0.8141, 0.1104), (0.3569, 0.8175, 0.1208), (0.3519, -0.7993, 0.1156), (0.1732, -0.814, 0.1699), (0.1679, 0.8054, 0.1675), (0.3542, 0.8253, 0.1546), (0.356, -0.7967, 0.1763), (0.449, -0.7984, 0.1156), (0.4533, 0.8141, 0.1104), (0.6615, 0.8175, 0.1208), (0.639, -0.7993, 0.1156), (0.4527, -0.814, 0.1624), (0.4549, 0.8054, 0.17), (0.6512, 0.8253, 0.1746), (0.6756, -0.7967, 0.1713), (0.7223, -0.7941, 0.1156), (0.7267, 0.8184, 0.1104), (0.9348, 0.8219, 0.1208), (0.9123, -0.795, 0.1156), (0.726, -0.8097, 0.1699), (0.7258, 0.8097, 0.165), (0.9421, 0.8297, 0.1596), (0.9364, -0.7924, 0.1563), (-0.1075, -0.7984, 0.1181), (-0.1032, 0.8141, 0.1129), (0.105, 0.8175, 0.1233), (0.08245, -0.7993, 0.1181), (-0.1038, -0.814, 0.1699), (-0.1016, 0.8054, 0.1725), (0.1123, 0.8253, 0.1746), (0.104, -0.7967, 0.1738), (-1.005, -0.6792, -0.007147), (-1.005, -0.3782, -0.01234), (0.9947, -0.3833, -0.001952), (0.9895, -0.6844, -0.007147), (-1.011, -0.6948, 0.1098), (-1.01, -0.3782, 0.1174), (0.9947, -0.3885, 0.107), (0.9963, -0.6689, 0.1062), (-1.005, 0.3961, -0.007147), (-1.005, 0.6972, -0.01234), (0.9947, 0.692, -0.001952), (0.9895, 0.3909, -0.007147), (-1.011, 0.3805, 0.1098), (-1.01, 0.6972, 0.1174), (0.9947, 0.6868, 0.107), (0.9963, 0.4065, 0.1062)], [], [(4, 5, 1, 0), (5, 6, 2, 1), (6, 7, 3, 2), (7, 4, 0, 3), (0, 1, 2, 3), (7, 6, 5, 4), (12, 13, 9, 8), (13, 14, 10, 9), (14, 15, 11, 10), (15, 12, 8, 11), (8, 9, 10, 11), (15, 14, 13, 12), (20, 21, 17, 16), (21, 22, 18, 17), (22, 23, 19, 18), (23, 20, 16, 19), (16, 17, 18, 19), (23, 22, 21, 20), (28, 29, 25, 24), (29, 30, 26, 25), (30, 31, 27, 26), (31, 28, 24, 27), (24, 25, 26, 27), (31, 30, 29, 28), (36, 37, 33, 32), (37, 38, 34, 33), (38, 39, 35, 34), (39, 36, 32, 35), (32, 33, 34, 35), (39, 38, 37, 36), (44, 45, 41, 40), (45, 46, 42, 41), (46, 47, 43, 42), (47, 44, 40, 43), (40, 41, 42, 43), (47, 46, 45, 44), (52, 53, 49, 48), (53, 54, 50, 49), (54, 55, 51, 50), (55, 52, 48, 51), (48, 49, 50, 51), (55, 54, 53, 52), (60, 61, 57, 56), (61, 62, 58, 57), (62, 63, 59, 58), (63, 60, 56, 59), (56, 57, 58, 59), (63, 62, 61, 60), (68, 69, 65, 64), (69, 70, 66, 65), (70, 71, 67, 66), (71, 68, 64, 67), (64, 65, 66, 67), (71, 70, 69, 68)])
me_plane_063.polygons.foreach_set('material_index', [1, 1, 1, 1, 1, 1, 1, 1, 1, 1, 1, 1, 1, 1, 1, 1, 1, 1, 1, 1, 1, 1, 1, 1, 1, 1, 1, 1, 1, 1, 1, 1, 1, 1, 1, 1, 1, 1, 1, 1, 1, 1, 1, 1, 1, 1, 1, 1, 1, 1, 1, 1, 1, 1])
me_plane_063.materials.append(mat_cave)
me_plane_063.materials.append(mat_wood)
me_plane_063.use_remesh_preserve_volume = False
me_plane_063.use_remesh_preserve_attributes = False
me_plane_063.use_mirror_vertex_groups = False
me_plane_063.update()
me_plane_005 = bpy.data.meshes.new('Plane.005')
me_plane_005.from_pydata([(-0.2, 1.0, 0.0007905), (-0.2, -1.0, 0.0007905), (-1.0, -1.0, 0.0007905), (-1.0, 1.0, 0.0007905), (-0.4, 1.0, -0.5009), (-0.4, -1.0, -0.5009), (-0.1452, -0.1932, 0.0007905), (-0.6378, 0.1695, -0.5009), (-0.2901, 0.5153, 0.0007905), (-0.1434, -0.5365, 0.0007905), (-0.5984, 0.521, -0.5009), (-0.6431, -0.3235, -0.5009), (-0.4185, 0.3826, 0.0007905), (-0.7171, -0.5187, 0.0007905), (-0.4197, 0.01774, -0.3332), (-0.2289, 0.1156, 0.0007905), (-0.217, 0.8121, 0.0007905), (-0.2001, -0.3895, -0.01664), (-0.1508, -0.788, 0.0007905), (-0.5229, 0.7042, -0.5009), (-0.6043, 0.3824, -0.5009), (-0.4915, -0.7279, -0.5009), (-0.6899, -0.01563, -0.5009), (-0.301, 0.111, 0.01776), (-0.6696, 0.6702, 0.0007905), (-0.4824, -0.2943, 0.0007905), (-0.8847, -0.7478, 0.0007905), (-0.3204, -0.103, -0.2897), (-0.5492, 0.06839, -0.2842), (-0.6776, -0.1589, 0.0007905), (-0.4522, -0.5999, 0.0007905), (-0.3681, 0.462, 0.0007905), (-0.3234, 0.2943, -0.3325), (-0.4769, 0.3178, -0.3935), (-0.4567, 0.5084, -0.3214), (-0.5148, -0.1967, -0.3598), (-0.349, -0.2697, -0.1812), (-0.4435, -0.4406, -0.3723), (1.0, -1.0, -0.5009), (1.0, 1.0, -0.5009)], [], [(29, 13, 25), (25, 23, 29), (12, 29, 23), (23, 25, 6), (26, 13, 29), (29, 12, 24), (2, 26, 24, 3), (29, 24, 26), (30, 9, 17), (17, 25, 30), (13, 30, 25), (25, 17, 6), (18, 9, 30), (30, 13, 26), (1, 18, 26, 2), (30, 26, 18), (31, 12, 23), (23, 15, 31), (8, 31, 15), (15, 23, 6), (24, 12, 31), (31, 8, 16), (16, 0, 3, 24), (31, 16, 24), (32, 8, 15), (15, 27, 32), (14, 32, 27), (27, 15, 6), (33, 14, 28), (28, 20, 33), (10, 33, 20), (20, 28, 7), (16, 8, 34), (34, 10, 19), (0, 16, 19, 4), (34, 19, 16), (32, 14, 33), (33, 34, 32), (8, 32, 34), (34, 33, 10), (35, 11, 22), (22, 28, 35), (14, 35, 28), (28, 22, 7), (36, 14, 27), (27, 17, 36), (9, 36, 17), (17, 27, 6), (21, 11, 37), (37, 9, 18), (5, 21, 18, 1), (37, 18, 21), (35, 14, 36), (36, 37, 35), (11, 35, 37), (37, 36, 9), (39, 4, 19), (38, 39, 19), (38, 19, 10), (38, 10, 20), (38, 20, 7), (38, 7, 22), (38, 22, 11), (38, 11, 21), (38, 21, 5)])
me_plane_005.polygons.foreach_set('use_smooth', [1, 1, 1, 1, 1, 1, 1, 1, 1, 1, 1, 1, 1, 1, 1, 1, 1, 1, 1, 1, 1, 1, 1, 1, 1, 1, 1, 1, 1, 1, 1, 1, 1, 1, 1, 1, 1, 1, 1, 1, 1, 1, 1, 1, 1, 1, 1, 1, 1, 1, 1, 1, 1, 1, 1, 1, 0, 0, 0, 0, 0, 0, 0, 0, 0])
me_plane_005.polygons.foreach_set('material_index', [0, 0, 0, 0, 0, 0, 0, 0, 0, 0, 0, 0, 0, 0, 0, 0, 0, 0, 0, 0, 0, 0, 0, 0, 0, 0, 0, 0, 0, 0, 0, 0, 0, 0, 0, 0, 0, 0, 0, 0, 0, 0, 0, 0, 0, 0, 0, 0, 0, 0, 0, 0, 0, 0, 0, 0, 1, 1, 1, 1, 1, 1, 1, 1, 1])
_uv = me_plane_005.uv_layers.new(name='UVTex')
_uv.uv.foreach_set('vector', [0.1612, 0.4205, 0.1415, 0.2406, 0.2588, 0.3529, 0.2588, 0.3529, 0.3495, 0.5555, 0.1612, 0.4205, 0.2908, 0.6913, 0.1612, 0.4205, 0.3495, 0.5555, 0.3495, 0.5555, 0.2588, 0.3529, 0.4274, 0.4034, 0.05763, 0.1261, 0.1415, 0.2406, 0.1612, 0.4205, 0.1612, 0.4205, 0.2908, 0.6913, 0.1652, 0.8351, 0.0, 1.788e-07, 0.05763, 0.1261, 0.1652, 0.8351, 3.278e-07, 1.0, 0.1612, 0.4205, 0.1652, 0.8351, 0.05763, 0.1261, 0.2739, 0.2, 0.4283, 0.2317, 0.3999, 0.3053, 0.3999, 0.3053, 0.2588, 0.3529, 0.2739, 0.2, 0.1415, 0.2406, 0.2739, 0.2, 0.2588, 0.3529, 0.2588, 0.3529, 0.3999, 0.3053, 0.4274, 0.4034, 0.4246, 0.106, 0.4283, 0.2317, 0.2739, 0.2, 0.2739, 0.2, 0.1415, 0.2406, 0.05763, 0.1261, 0.4, 5.96e-08, 0.4246, 0.106, 0.05763, 0.1261, 0.0, 1.788e-07, 0.2739, 0.2, 0.05763, 0.1261, 0.4246, 0.106, 0.316, 0.731, 0.2908, 0.6913, 0.3495, 0.5555, 0.3495, 0.5555, 0.3856, 0.5578, 0.316, 0.731, 0.3549, 0.7576, 0.316, 0.731, 0.3856, 0.5578, 0.3856, 0.5578, 0.3495, 0.5555, 0.4274, 0.4034, 0.1652, 0.8351, 0.2908, 0.6913, 0.316, 0.731, 0.316, 0.731, 0.3549, 0.7576, 0.3915, 0.906, 0.3915, 0.906, 0.4, 1.0, 3.278e-07, 1.0, 0.1652, 0.8351, 0.316, 0.731, 0.3915, 0.906, 0.1652, 0.8351, 0.3383, 0.6471, 0.3549, 0.7576, 0.3856, 0.5578, 0.3856, 0.5578, 0.3398, 0.4485, 0.3383, 0.6471, 0.2901, 0.5089, 0.3383, 0.6471, 0.3398, 0.4485, 0.3398, 0.4485, 0.3856, 0.5578, 0.4274, 0.4034, 0.2616, 0.6589, 0.2901, 0.5089, 0.2254, 0.5342, 0.2254, 0.5342, 0.1978, 0.6912, 0.2616, 0.6589, 0.2008, 0.7605, 0.2616, 0.6589, 0.1978, 0.6912, 0.1978, 0.6912, 0.2254, 0.5342, 0.1811, 0.5847, 0.3915, 0.906, 0.3549, 0.7576, 0.2716, 0.7542, 0.2716, 0.7542, 0.2008, 0.7605, 0.2385, 0.8521, 0.4, 1.0, 0.3915, 0.906, 0.2385, 0.8521, 0.3, 1.0, 0.2716, 0.7542, 0.2385, 0.8521, 0.3915, 0.906, 0.3383, 0.6471, 0.2901, 0.5089, 0.2616, 0.6589, 0.2616, 0.6589, 0.2716, 0.7542, 0.3383, 0.6471, 0.3549, 0.7576, 0.3383, 0.6471, 0.2716, 0.7542, 0.2716, 0.7542, 0.2616, 0.6589, 0.2008, 0.7605, 0.2426, 0.4017, 0.1784, 0.3383, 0.155, 0.4922, 0.155, 0.4922, 0.2254, 0.5342, 0.2426, 0.4017, 0.2901, 0.5089, 0.2426, 0.4017, 0.2254, 0.5342, 0.2254, 0.5342, 0.155, 0.4922, 0.1811, 0.5847, 0.3255, 0.3651, 0.2901, 0.5089, 0.3398, 0.4485, 0.3398, 0.4485, 0.3999, 0.3053, 0.3255, 0.3651, 0.4283, 0.2317, 0.3255, 0.3651, 0.3999, 0.3053, 0.3999, 0.3053, 0.3398, 0.4485, 0.4274, 0.4034, 0.2543, 0.136, 0.1784, 0.3383, 0.2782, 0.2797, 0.2782, 0.2797, 0.4283, 0.2317, 0.4246, 0.106, 0.3, 8.941e-08, 0.2543, 0.136, 0.4246, 0.106, 0.4, 5.96e-08, 0.2782, 0.2797, 0.4246, 0.106, 0.2543, 0.136, 0.2426, 0.4017, 0.2901, 0.5089, 0.3255, 0.3651, 0.3255, 0.3651, 0.2782, 0.2797, 0.2426, 0.4017, 0.1784, 0.3383, 0.2426, 0.4017, 0.2782, 0.2797, 0.2782, 0.2797, 0.3255, 0.3651, 0.4283, 0.2317, 1.0, 1.0, 0.3, 1.0, 0.2385, 0.8521, 1.0, 0.0, 1.0, 1.0, 0.2385, 0.8521, 1.0, 0.0, 0.2385, 0.8521, 0.2008, 0.7605, 1.0, 0.0, 0.2008, 0.7605, 0.1978, 0.6912, 1.0, 0.0, 0.1978, 0.6912, 0.1811, 0.5847, 1.0, 0.0, 0.1811, 0.5847, 0.155, 0.4922, 1.0, 0.0, 0.155, 0.4922, 0.1784, 0.3383, 1.0, 0.0, 0.1784, 0.3383, 0.2543, 0.136, 1.0, 0.0, 0.2543, 0.136, 0.3, 8.941e-08])
me_plane_005.materials.append(mat_cave_001)
me_plane_005.materials.append(mat_cavewater)
me_plane_005.use_remesh_preserve_volume = False
me_plane_005.use_remesh_preserve_attributes = False
me_plane_005.use_mirror_vertex_groups = False
me_plane_005.update()

# ---- objects
ob_shadow_plane = bpy.data.objects.new('Shadow_Plane', me_plane)
ob_floor_006 = bpy.data.objects.new('floor.006', me_plane_039)
ob_floor_005 = bpy.data.objects.new('floor.005', me_plane_038)
ob_floor_000 = bpy.data.objects.new('floor.000', me_plane_037)
ob_floor_010 = bpy.data.objects.new('floor.010', me_plane_032)
ob_cube_006 = bpy.data.objects.new('Cube.006', me_cube_120)
ob_cube_005 = bpy.data.objects.new('Cube.005', me_cube_089)
ob_cube_002 = bpy.data.objects.new('Cube.002', me_cube_088)
ob_cube_013 = bpy.data.objects.new('Cube.013', me_cube_065)
ob_cube_001 = bpy.data.objects.new('Cube.001', me_cube_054)
ob_cube_000 = bpy.data.objects.new('Cube.000', me_cube_053)
ob_cube_004 = bpy.data.objects.new('Cube.004', me_cube_045)
ob_floor_004 = bpy.data.objects.new('floor.004', me_plane_024)
ob_cube_003 = bpy.data.objects.new('Cube.003', me_cube_031)
ob_floor_026 = bpy.data.objects.new('floor.026', me_plane_013)
ob_floor_016 = bpy.data.objects.new('floor.016', me_plane_077)
ob_floor_003 = bpy.data.objects.new('floor.003', me_plane_064)
ob_floor_002 = bpy.data.objects.new('floor.002', me_plane_063)
ob_camera = bpy.data.objects.new('Camera', cam_camera_001)
ob_lamp = bpy.data.objects.new('Lamp', light_lamp_003)
ob_lamp_002 = bpy.data.objects.new('Lamp.002', light_lamp_004)
ob_water_edge1 = bpy.data.objects.new('water_edge1', me_plane_005)

# ---- transforms, parenting, visibility, modifiers, constraints
ob_shadow_plane.location = (0.0, 0.0, -0.51)
ob_shadow_plane.scale = (3.0, 3.0, 1.0)
ob_shadow_plane.lineart.crease_threshold = 0.0
ob_floor_006.location = (4.0, 0.0, 0.0)
ob_floor_006.rotation_euler = (0.0, 0.0, -1.571)
ob_floor_006.lineart.crease_threshold = 0.0
ob_floor_005.location = (8.0, 0.0, 0.0)
ob_floor_005.rotation_euler = (0.0, 0.0, 1.571)
ob_floor_005.lineart.crease_threshold = 0.0
ob_floor_000.location = (12.0, 0.0, 0.0)
ob_floor_000.rotation_euler = (0.0, 0.0, 3.142)
ob_floor_000.lineart.crease_threshold = 0.0
ob_floor_010.location = (16.0, 0.0, 0.0)
ob_floor_010.lineart.crease_threshold = 0.0
ob_cube_006.location = (19.78, 0.02315, 1.059)
ob_cube_006.rotation_euler = (0.0, 0.0, 1.571)
ob_cube_006.lineart.crease_threshold = 0.0
ob_cube_005.location = (24.0, 0.2247, 1.059)
ob_cube_005.lineart.crease_threshold = 0.0
ob_cube_002.location = (28.0, 0.2247, 1.059)
ob_cube_002.lineart.crease_threshold = 0.0
ob_cube_013.location = (31.78, 0.01083, 1.059)
ob_cube_013.rotation_euler = (0.0, 0.0, 1.571)
ob_cube_013.lineart.crease_threshold = 0.0
ob_cube_001.location = (35.97, 0.8238, -0.4956)
ob_cube_001.rotation_euler = (0.0, 0.0, 1.571)
ob_cube_001.lineart.crease_threshold = 0.0
ob_cube_000.location = (40.02, -0.8514, 0.08042)
ob_cube_000.rotation_euler = (0.0, 0.0, 1.571)
ob_cube_000.lineart.crease_threshold = 0.0
ob_cube_004.location = (48.84, 0.02442, -0.4956)
ob_cube_004.lineart.crease_threshold = 0.0
ob_floor_004.location = (0.0, 0.0, 0.0)
ob_floor_004.lineart.crease_threshold = 0.0
ob_cube_003.location = (43.14, -0.005229, 0.08042)
ob_cube_003.lineart.crease_threshold = 0.0
ob_floor_026.location = (60.0, 0.0, 0.0)
ob_floor_026.lineart.crease_threshold = 0.0
ob_floor_016.location = (-64.0, 0.0, 0.0)
ob_floor_016.lineart.crease_threshold = 0.0
ob_floor_003.location = (52.0, 0.0, 0.0)
ob_floor_003.rotation_euler = (0.0, 0.0, 1.571)
ob_floor_003.lineart.crease_threshold = 0.0
ob_floor_002.location = (56.0, 0.0, 0.0)
ob_floor_002.rotation_euler = (0.0, 0.0, 1.571)
ob_floor_002.lineart.crease_threshold = 0.0
ob_camera.location = (5.0, -5.0, 4.08)
ob_camera.rotation_euler = (1.047, 0.0, 0.7854)
ob_camera.lock_rotations_4d = False
ob_camera.empty_display_type = 'ARROWS'
ob_camera.lineart.crease_threshold = 0.0
ob_lamp.location = (2.5, -5.0, 7.5)
ob_lamp.rotation_euler = (0.4847, 0.4381, -0.2138)
ob_lamp.lock_rotations_4d = False
ob_lamp.empty_display_type = 'ARROWS'
ob_lamp.lineart.crease_threshold = 0.0
ob_lamp_002.location = (5.5, 5.0, -3.5)
ob_lamp_002.rotation_euler = (2.615, 0.2958, 1.787)
ob_lamp_002.lock_rotations_4d = False
ob_lamp_002.empty_display_type = 'ARROWS'
ob_lamp_002.lineart.crease_threshold = 0.0
ob_water_edge1.location = (0.0, -15.0, 0.0)
ob_water_edge1.lock_rotations_4d = False
ob_water_edge1.empty_display_type = 'ARROWS'
ob_water_edge1.lineart.crease_threshold = 0.0
_m = ob_water_edge1.modifiers.new('EdgeSplit', 'EDGE_SPLIT')

# ---- collection membership
col_collection_1.objects.link(ob_shadow_plane)
col_collection_1.objects.link(ob_floor_006)
col_collection_1.objects.link(ob_floor_005)
col_collection_1.objects.link(ob_floor_000)
col_collection_1.objects.link(ob_floor_010)
col_collection_1.objects.link(ob_cube_006)
col_collection_1.objects.link(ob_cube_005)
col_collection_1.objects.link(ob_cube_002)
col_collection_1.objects.link(ob_cube_013)
col_collection_1.objects.link(ob_cube_001)
col_collection_1.objects.link(ob_cube_000)
col_collection_1.objects.link(ob_cube_004)
col_collection_1.objects.link(ob_floor_004)
col_collection_1.objects.link(ob_cube_003)
col_collection_1.objects.link(ob_floor_026)
col_collection_1.objects.link(ob_floor_016)
col_collection_1.objects.link(ob_floor_003)
col_collection_1.objects.link(ob_floor_002)
col_collection_1.objects.link(ob_camera)
col_collection_1.objects.link(ob_lamp)
col_collection_1.objects.link(ob_lamp_002)
col_collection_1.objects.link(ob_water_edge1)

# ---- scene / render settings (as saved in the file)
scene.camera = ob_camera
scene.frame_start = 0; scene.frame_end = 53; scene.frame_set(31)
scene.render.engine = 'BLENDER_EEVEE_NEXT'
scene.render.image_settings.compression = 90
scene.render.resolution_x = 256
scene.render.resolution_y = 224
scene.render.resolution_percentage = 25
scene.render.pixel_aspect_x = 100.0
scene.render.pixel_aspect_y = 100.0
scene.render.fps = 25
scene.render.dither_intensity = 0.0
scene.render.use_compositing = False
scene.render.use_sequencer = False
scene.render.bake_margin = 2
scene.render.bake_bias = 0.0
scene.render.use_stamp_time = False
scene.render.use_stamp_date = False
scene.render.use_stamp_frame = False
scene.render.use_stamp_camera = False
scene.render.use_stamp_scene = False
scene.render.use_stamp_filename = False
scene.render.use_stamp_render_time = False
scene.render.stamp_font_size = 8
scene.cycles.use_denoising = False
scene.cycles.samples = 10
scene.cycles.sampling_pattern = 'TABULATED_SOBOL'
scene.cycles.light_sampling_threshold = 0.0
scene.cycles.use_adaptive_sampling = False
scene.cycles.use_light_tree = False
scene.cycles.blur_glossy = 0.0
scene.cycles.volume_bounces = 1
scene.cycles.pixel_filter_type = 'GAUSSIAN'
scene.cycles.sample_clamp_indirect = 0.0
scene.view_settings.view_transform = 'Raw'
bpy.context.view_layer.update()
